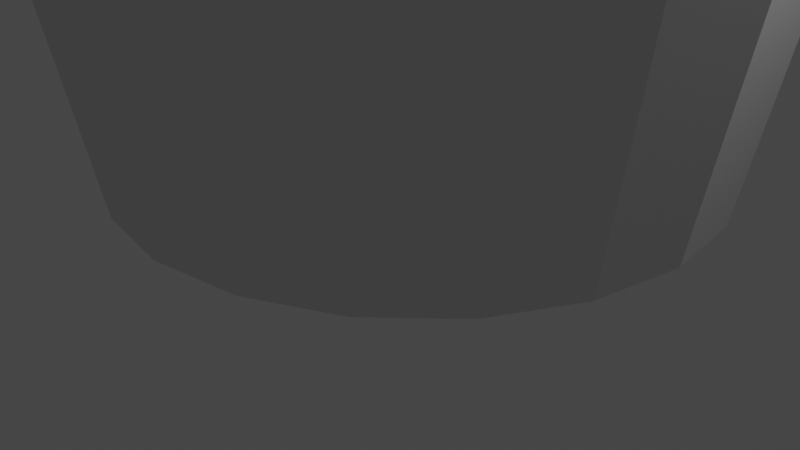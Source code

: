 # Source: 2._Basic_Modelling_-_12._The_Knife_Tool.blend  (saved by Blender 3.0.42; exported with 4.5.12 LTS)
import bpy
from mathutils import Matrix  # noqa: F401  (used for matrix-valued properties, if any)

bpy.ops.wm.read_factory_settings(use_empty=True)
scene = bpy.context.scene
scene.name = 'Scene'

# ---- collections
col_collection = bpy.data.collections.new('Collection'); scene.collection.children.link(col_collection)

# ---- world
world_world = bpy.data.worlds.new('World'); scene.world = world_world
world_world.use_nodes = True; world_world.node_tree.nodes.clear()
_N = world_world.node_tree.nodes; _L = world_world.node_tree.links
n0 = _N.new('ShaderNodeOutputWorld'); n0.name = 'World Output'; n0.location = (300, 300)
n1 = _N.new('ShaderNodeBackground'); n1.name = 'Background'; n1.location = (10, 300)
n1.inputs[0].default_value = (0.05088, 0.05088, 0.05088, 1.0)
_L.new(n1.outputs[0], n0.inputs[0])
n0.is_active_output = True
world_world.color = (0.05088, 0.05088, 0.05088)
world_world.use_sun_shadow = False
world_world.sun_shadow_jitter_overblur = 0.0

# ---- cameras
cam_camera = bpy.data.cameras.new('Camera')
cam_camera.clip_end = 100.0
cam_camera.ortho_scale = 7.314

# ---- lights
light_light = bpy.data.lights.new('Light', 'POINT')
light_light.transmission_factor = 0.0
light_light.energy = 1000.0
light_light.shadow_soft_size = 0.1
light_light.shadow_maximum_resolution = 0.006
light_light.use_absolute_resolution = True

# ---- meshes
me_cube = bpy.data.meshes.new('Cube')
me_cube.from_pydata([(-0.9974, -0.5635, -1.179), (-0.952, -1.0, 0.4903), (-0.9974, 0.5565, -1.075), (-0.952, 1.0, 0.4903), (0.9458, -0.7175, -1.161), (1.0, -0.886, 0.5877), (1.003, 0.5565, -1.053), (1.0, 0.955, 0.2641), (-1.148, 0.0, 2.215), (1.054, 0.0, 2.215), (0.3359, 0.7049, -0.9989), (-0.3376, 0.4864, -1.003), (-0.3601, 0.977, 0.2575), (0.3518, 1.005, 0.1995), (-0.3418, -0.5519, -1.059), (0.3291, -0.6336, -1.072), (0.3333, -1.0, 0.2003), (-0.3333, -1.0, 0.2003), (-0.3333, 0.0, 1.925), (0.3333, 0.0, 1.925), (-0.9065, -0.6312, -0.5399), (-0.935, -0.7836, -0.05089), (-0.9457, 0.7816, -0.08156), (-0.9263, 0.5834, -0.4849), (0.9263, 0.7044, -0.02477), (0.9263, 0.5834, -0.4849), (0.9263, -0.7044, -0.02477), (0.9303, -0.5875, -0.5028), (-0.3634, 0.8458, -0.21), (-0.3525, 0.6974, -0.5514), (0.3162, 0.8014, -0.2375), (0.3512, 0.7752, -0.5249), (0.3333, -0.7605, -0.1998), (0.3265, -0.6999, -0.6036), (-0.3333, -0.7605, -0.1998), (-0.3333, -0.6298, -0.5999), (1.014, -0.238, 1.038), (1.011, -0.1125, 0.9322), (1.011, 0.07487, 0.8995), (1.014, 0.2017, 0.9864), (1.02, 0.2336, 1.175), (1.023, 0.1067, 1.303), (1.023, -0.09094, 1.336), (1.02, -0.2291, 1.235), (0.9263, 0.5049, -0.0275), (0.9263, 0.2031, -0.02477), (0.9267, 0.455, -0.4869), (0.9277, 0.1704, -0.4912), (0.9378, 0.4872, 0.116), (0.9549, 0.3549, 0.1905), (0.9373, 0.225, 0.1227), (0.9263, -0.004268, -0.02477), (0.9263, -0.4465, -0.02477), (0.9611, -0.3739, -1.132), (0.9796, 0.04139, -1.097), (0.9282, 0.0243, -0.4934), (0.9297, -0.409, -0.5), (0.9794, 0.04132, -1.095), (1.0, 0.3032, 0.3787), (1.0, 0.1538, 0.4049), (1.0, -0.0562, 0.4418), (0.9796, 0.04085, -1.097), (-0.9851, 0.0559, 0.7818), (-0.9896, -0.112, 0.8211), (-1.006, -0.2342, 0.9616), (-1.024, -0.2401, 1.119), (-1.038, -0.1038, 1.243), (-1.041, 0.07345, 1.271), (-1.027, 0.251, 1.146), (-1.005, 0.2829, 0.9605), (-0.9906, 0.197, 0.8296), (-0.9372, -0.4819, -0.05419), (-0.9399, -0.06342, -0.065), (-0.9104, -0.4431, -0.5201), (-0.9159, -0.05253, -0.5137), (-0.9394, -0.4497, 0.12), (-0.9433, -0.2995, 0.1914), (-0.9409, -0.1267, 0.1087)], [], [(26, 5, 16, 32), (21, 1, 3, 22, 72, 77, 76, 75, 71), (30, 13, 7, 24), (24, 7, 48, 44), (10, 6, 54, 61, 53, 4, 15), (3, 69, 68, 67, 66, 65, 1, 8), (16, 5, 9, 19), (12, 3, 8, 18), (5, 36, 43, 42, 9), (28, 12, 13, 30), (32, 16, 17, 34), (7, 13, 19, 9), (13, 12, 18, 19), (1, 17, 18, 8), (17, 16, 19, 18), (2, 11, 14, 0), (11, 10, 15, 14), (22, 3, 12, 28), (34, 17, 1, 21), (14, 35, 20, 0), (35, 34, 21, 20), (2, 23, 29, 11), (23, 22, 28, 29), (15, 33, 35, 14), (33, 32, 34, 35), (11, 29, 31, 10), (29, 28, 30, 31), (6, 25, 46), (25, 24, 44, 46), (10, 31, 25, 6), (31, 30, 24, 25), (0, 20, 73, 74, 23, 2), (20, 21, 71, 73), (4, 27, 33, 15), (27, 26, 32, 33), (7, 40, 39, 58), (37, 38, 39, 40, 41, 42, 43, 36), (44, 48, 49, 50, 45), (46, 44, 45, 47), (47, 45, 51, 55), (55, 51, 52, 56), (56, 52, 26, 27), (54, 57, 55, 56, 53, 61), (53, 56, 27, 4), (58, 39, 38, 59), (59, 38, 37, 60), (60, 37, 36, 5), (9, 42, 41), (41, 40, 7, 9), (48, 7, 58, 49), (49, 58, 59, 50), (50, 59, 60, 51, 45), (51, 60, 5, 52), (52, 5, 26), (46, 47, 57, 54, 6), (57, 47, 55), (1, 65, 64, 63, 62, 70, 69, 3), (70, 62, 63, 64, 65, 66, 67, 68, 69), (71, 75, 76, 77, 72), (73, 71, 72, 74), (74, 72, 22, 23)])
_uv = me_cube.uv_layers.new(name='UVMap')
_uv.uv.foreach_set('vector', [0.5417, 0.75, 0.625, 0.75, 0.625, 0.8333, 0.5417, 0.8333, 0.5417, 0.0, 0.625, 0.0, 0.625, 0.25, 0.5417, 0.25, 0.5417, 0.115, 0.5689, 0.1038, 0.583, 0.07876, 0.5637, 0.05561, 0.5417, 0.0509, 0.5417, 0.4167, 0.625, 0.4167, 0.625, 0.5, 0.5417, 0.5, 0.5417, 0.5, 0.625, 0.5, 0.5626, 0.5496, 0.5417, 0.5382, 0.2917, 0.5, 0.375, 0.5, 0.375, 0.6011, 0.375, 0.6012, 0.375, 0.6826, 0.375, 0.75, 0.2917, 0.75, 0.625, 0.25, 0.625, 0.1944, 0.625, 0.2039, 0.625, 0.1908, 0.625, 0.1666, 0.625, 0.1406, 0.625, 0.0, 0.625, 0.25, 0.625, 0.8333, 0.625, 0.75, 0.625, 0.75, 0.625, 0.8333, 0.625, 0.3333, 0.625, 0.25, 0.625, 0.25, 0.625, 0.3333, 0.625, 0.75, 0.625, 0.6858, 0.625, 0.698, 0.625, 0.6877, 0.625, 0.75, 0.5417, 0.3333, 0.625, 0.3333, 0.625, 0.4167, 0.5417, 0.4167, 0.5417, 0.8333, 0.625, 0.8333, 0.625, 0.9167, 0.5417, 0.9167, 0.625, 0.5, 0.625, 0.4167, 0.625, 0.4167, 0.625, 0.5, 0.625, 0.4167, 0.625, 0.3333, 0.625, 0.3333, 0.625, 0.4167, 0.625, 1.0, 0.625, 0.9167, 0.625, 0.9167, 0.625, 1.0, 0.625, 0.9167, 0.625, 0.8333, 0.625, 0.8333, 0.625, 0.9167, 0.125, 0.5, 0.2083, 0.5, 0.2083, 0.75, 0.125, 0.75, 0.2083, 0.5, 0.2917, 0.5, 0.2917, 0.75, 0.2083, 0.75, 0.5417, 0.25, 0.625, 0.25, 0.625, 0.3333, 0.5417, 0.3333, 0.5417, 0.9167, 0.625, 0.9167, 0.625, 1.0, 0.5417, 1.0, 0.375, 0.9167, 0.4583, 0.9167, 0.4583, 1.0, 0.375, 1.0, 0.4583, 0.9167, 0.5417, 0.9167, 0.5417, 1.0, 0.4583, 1.0, 0.375, 0.25, 0.4583, 0.25, 0.4583, 0.3333, 0.375, 0.3333, 0.4583, 0.25, 0.5417, 0.25, 0.5417, 0.3333, 0.4583, 0.3333, 0.375, 0.8333, 0.4583, 0.8333, 0.4583, 0.9167, 0.375, 0.9167, 0.4583, 0.8333, 0.5417, 0.8333, 0.5417, 0.9167, 0.4583, 0.9167, 0.375, 0.3333, 0.4583, 0.3333, 0.4583, 0.4167, 0.375, 0.4167, 0.4583, 0.3333, 0.5417, 0.3333, 0.5417, 0.4167, 0.4583, 0.4167, 0.375, 0.5, 0.4583, 0.5, 0.4583, 0.5274, 0.4583, 0.5, 0.5417, 0.5, 0.5417, 0.5382, 0.4583, 0.5274, 0.375, 0.4167, 0.4583, 0.4167, 0.4583, 0.5, 0.375, 0.5, 0.4583, 0.4167, 0.5417, 0.4167, 0.5417, 0.5, 0.4583, 0.5, 0.375, 0.0, 0.4583, 0.0, 0.4583, 0.04927, 0.4583, 0.1191, 0.4583, 0.25, 0.375, 0.25, 0.4583, 0.0, 0.5417, 0.0, 0.5417, 0.0509, 0.4583, 0.04927, 0.375, 0.75, 0.4583, 0.75, 0.4583, 0.8333, 0.375, 0.8333, 0.4583, 0.75, 0.5417, 0.75, 0.5417, 0.8333, 0.4583, 0.8333, 0.625, 0.5, 0.625, 0.6366, 0.625, 0.6278, 0.625, 0.5885, 0.625, 0.6631, 0.625, 0.6377, 0.625, 0.6278, 0.625, 0.6366, 0.625, 0.661, 0.625, 0.6877, 0.625, 0.698, 0.625, 0.6858, 0.5417, 0.5382, 0.5626, 0.5496, 0.5822, 0.5727, 0.5599, 0.59, 0.5417, 0.589, 0.4583, 0.5274, 0.5417, 0.5382, 0.5417, 0.589, 0.4583, 0.5882, 0.4583, 0.5882, 0.5417, 0.589, 0.5417, 0.6258, 0.4583, 0.6194, 0.4583, 0.6194, 0.5417, 0.6258, 0.5417, 0.7042, 0.4583, 0.7119, 0.4583, 0.7119, 0.5417, 0.7042, 0.5417, 0.75, 0.4583, 0.75, 0.375, 0.6011, 0.3753, 0.6011, 0.4583, 0.6194, 0.4583, 0.7119, 0.375, 0.6826, 0.375, 0.6012, 0.375, 0.6826, 0.4583, 0.7119, 0.4583, 0.75, 0.375, 0.75, 0.625, 0.5885, 0.625, 0.6278, 0.625, 0.6377, 0.625, 0.6088, 0.625, 0.6088, 0.625, 0.6377, 0.625, 0.6631, 0.625, 0.6373, 0.625, 0.6373, 0.625, 0.6631, 0.625, 0.6858, 0.625, 0.75, 0.625, 0.75, 0.625, 0.6877, 0.625, 0.661, 0.625, 0.661, 0.625, 0.6366, 0.625, 0.5, 0.625, 0.75, 0.5626, 0.5496, 0.625, 0.5, 0.625, 0.5885, 0.5822, 0.5727, 0.5822, 0.5727, 0.625, 0.5885, 0.625, 0.6088, 0.5599, 0.59, 0.5599, 0.59, 0.625, 0.6088, 0.625, 0.6373, 0.5417, 0.6258, 0.5417, 0.589, 0.5417, 0.6258, 0.625, 0.6373, 0.625, 0.75, 0.5417, 0.7042, 0.5417, 0.7042, 0.625, 0.75, 0.5417, 0.75, 0.4583, 0.5274, 0.4583, 0.5882, 0.3753, 0.6011, 0.375, 0.6011, 0.375, 0.5, 0.3753, 0.6011, 0.4583, 0.5882, 0.4583, 0.6194, 0.625, 0.0, 0.625, 0.1406, 0.625, 0.1299, 0.625, 0.135, 0.625, 0.1531, 0.625, 0.1742, 0.625, 0.1944, 0.625, 0.25, 0.625, 0.1742, 0.625, 0.1531, 0.625, 0.135, 0.625, 0.1299, 0.625, 0.1406, 0.625, 0.1666, 0.625, 0.1908, 0.625, 0.2039, 0.625, 0.1944, 0.5417, 0.0509, 0.5637, 0.05561, 0.583, 0.07876, 0.5689, 0.1038, 0.5417, 0.115, 0.4583, 0.04927, 0.5417, 0.0509, 0.5417, 0.115, 0.4583, 0.1191, 0.4583, 0.1191, 0.5417, 0.115, 0.5417, 0.25, 0.4583, 0.25])
me_cube.use_remesh_fix_poles = True
me_cube.use_remesh_preserve_attributes = False
me_cube.update()
me_cylinder = bpy.data.meshes.new('Cylinder')
me_cylinder.from_pydata([(-4.47e-09, 0.8, -1.0), (0.0, 1.0, 1.0), (0.2472, 0.7608, -1.0), (0.309, 0.9511, 1.0), (0.4702, 0.6472, -1.0), (0.5878, 0.809, 1.0), (0.6472, 0.4702, -1.0), (0.809, 0.5878, 1.0), (0.7608, 0.2472, -1.0), (0.9511, 0.309, 1.0), (0.8, -2.901e-08, -1.0), (1.0, -4.371e-08, 1.0), (0.7608, -0.2472, -1.0), (0.9511, -0.309, 1.0), (0.6472, -0.4702, -1.0), (0.809, -0.5878, 1.0), (0.4702, -0.6472, -1.0), (0.5878, -0.809, 1.0), (0.2472, -0.7608, -1.0), (0.309, -0.9511, 1.0), (-7.441e-08, -0.8, -1.0), (-8.742e-08, -1.0, 1.0), (-0.2472, -0.7608, -1.0), (-0.309, -0.9511, 1.0), (-0.4702, -0.6472, -1.0), (-0.5878, -0.809, 1.0), (-0.6472, -0.4702, -1.0), (-0.809, -0.5878, 1.0), (-0.7608, -0.2472, -1.0), (-0.9511, -0.309, 1.0), (-0.8, 1.55e-08, -1.0), (-1.0, 1.192e-08, 1.0), (-0.7608, 0.2472, -1.0), (-0.9511, 0.309, 1.0), (-0.6472, 0.4702, -1.0), (-0.809, 0.5878, 1.0), (-0.4702, 0.6472, -1.0), (-0.5878, 0.809, 1.0), (-0.2472, 0.7608, -1.0), (-0.309, 0.9511, 1.0), (0.309, 0.9511, 1.0), (0.0, 1.0, 1.0), (0.5878, 0.809, 1.0), (0.809, 0.5878, 1.0), (0.9511, 0.309, 1.0), (1.0, -4.371e-08, 1.0), (0.9511, -0.309, 1.0), (0.809, -0.5878, 1.0), (0.5878, -0.809, 1.0), (0.309, -0.9511, 1.0), (-8.742e-08, -1.0, 1.0), (-0.309, -0.9511, 1.0), (-0.5878, -0.809, 1.0), (-0.809, -0.5878, 1.0), (-0.9511, -0.309, 1.0), (-1.0, 1.192e-08, 1.0), (-0.9511, 0.309, 1.0), (-0.809, 0.5878, 1.0), (-0.5878, 0.809, 1.0), (-0.309, 0.9511, 1.0), (0.309, 0.9511, 1.0), (0.0, 1.0, 1.0), (0.5878, 0.809, 1.0), (0.809, 0.5878, 1.0), (0.9511, 0.309, 1.0), (1.0, -4.371e-08, 1.0), (0.9511, -0.309, 1.0), (0.809, -0.5878, 1.0), (0.5878, -0.809, 1.0), (0.309, -0.9511, 1.0), (-8.742e-08, -1.0, 1.0), (-0.309, -0.9511, 1.0), (-0.5878, -0.809, 1.0), (-0.809, -0.5878, 1.0), (-0.9511, -0.309, 1.0), (-1.0, 1.192e-08, 1.0), (-0.9511, 0.309, 1.0), (-0.809, 0.5878, 1.0), (-0.5878, 0.809, 1.0), (-0.309, 0.9511, 1.0), (0.2461, 0.7575, 1.212), (-5.136e-09, 0.7964, 1.212), (0.4681, 0.6443, 1.212), (0.6443, 0.4681, 1.212), (0.7575, 0.2461, 1.212), (0.7964, -2.875e-08, 1.212), (0.7575, -0.2461, 1.212), (0.6443, -0.4681, 1.212), (0.4681, -0.6443, 1.212), (0.2461, -0.7575, 1.212), (-7.476e-08, -0.7964, 1.212), (-0.2461, -0.7575, 1.212), (-0.4681, -0.6443, 1.212), (-0.6443, -0.4681, 1.212), (-0.7575, -0.2461, 1.212), (-0.7964, 1.556e-08, 1.212), (-0.7575, 0.2461, 1.212), (-0.6443, 0.4681, 1.212), (-0.4681, 0.6443, 1.212), (-0.2461, 0.7575, 1.212), (0.1443, 0.4441, 1.42), (1.408e-09, 0.4669, 1.42), (0.2745, 0.3778, 1.42), (0.3778, 0.2745, 1.42), (0.4441, 0.1443, 1.42), (0.4669, -4.524e-09, 1.42), (0.4441, -0.1443, 1.42), (0.3778, -0.2745, 1.42), (0.2745, -0.3778, 1.42), (0.1443, -0.4441, 1.42), (-3.941e-08, -0.4669, 1.42), (-0.1443, -0.4441, 1.42), (-0.2745, -0.3778, 1.42), (-0.3778, -0.2745, 1.42), (-0.4441, -0.1443, 1.42), (-0.4669, 2.145e-08, 1.42), (-0.4441, 0.1443, 1.42), (-0.3778, 0.2745, 1.42), (-0.2745, 0.3778, 1.42), (-0.1443, 0.4441, 1.42)], [], [(0, 1, 3, 2), (2, 3, 5, 4), (4, 5, 7, 6), (6, 7, 9, 8), (8, 9, 11, 10), (10, 11, 13, 12), (12, 13, 15, 14), (14, 15, 17, 16), (16, 17, 19, 18), (18, 19, 21, 20), (20, 21, 23, 22), (22, 23, 25, 24), (24, 25, 27, 26), (26, 27, 29, 28), (28, 29, 31, 30), (30, 31, 33, 32), (32, 33, 35, 34), (34, 35, 37, 36), (13, 11, 45, 46), (36, 37, 39, 38), (38, 39, 1, 0), (0, 2, 4, 6, 8, 10, 12, 14, 16, 18, 20, 22, 24, 26, 28, 30, 32, 34, 36, 38), (57, 56, 76, 77), (23, 21, 50, 51), (33, 31, 55, 56), (9, 7, 43, 44), (19, 17, 48, 49), (29, 27, 53, 54), (39, 37, 58, 59), (5, 3, 40, 42), (15, 13, 46, 47), (25, 23, 51, 52), (35, 33, 56, 57), (11, 9, 44, 45), (21, 19, 49, 50), (31, 29, 54, 55), (1, 39, 59, 41), (7, 5, 42, 43), (17, 15, 47, 48), (3, 1, 41, 40), (27, 25, 52, 53), (37, 35, 57, 58), (74, 73, 93, 94), (50, 49, 69, 70), (43, 42, 62, 63), (58, 57, 77, 78), (51, 50, 70, 71), (44, 43, 63, 64), (59, 58, 78, 79), (52, 51, 71, 72), (45, 44, 64, 65), (41, 59, 79, 61), (53, 52, 72, 73), (46, 45, 65, 66), (54, 53, 73, 74), (47, 46, 66, 67), (55, 54, 74, 75), (48, 47, 67, 68), (40, 41, 61, 60), (56, 55, 75, 76), (49, 48, 68, 69), (42, 40, 60, 62), (91, 90, 110, 111), (67, 66, 86, 87), (75, 74, 94, 95), (68, 67, 87, 88), (60, 61, 81, 80), (76, 75, 95, 96), (69, 68, 88, 89), (62, 60, 80, 82), (77, 76, 96, 97), (70, 69, 89, 90), (63, 62, 82, 83), (78, 77, 97, 98), (71, 70, 90, 91), (64, 63, 83, 84), (79, 78, 98, 99), (72, 71, 91, 92), (65, 64, 84, 85), (61, 79, 99, 81), (73, 72, 92, 93), (66, 65, 85, 86), (100, 101, 119, 118, 117, 116, 115, 114, 113, 112, 111, 110, 109, 108, 107, 106, 105, 104, 103, 102), (84, 83, 103, 104), (99, 98, 118, 119), (92, 91, 111, 112), (85, 84, 104, 105), (81, 99, 119, 101), (93, 92, 112, 113), (86, 85, 105, 106), (94, 93, 113, 114), (87, 86, 106, 107), (95, 94, 114, 115), (88, 87, 107, 108), (80, 81, 101, 100), (96, 95, 115, 116), (89, 88, 108, 109), (82, 80, 100, 102), (97, 96, 116, 117), (90, 89, 109, 110), (83, 82, 102, 103), (98, 97, 117, 118)])
_uv = me_cylinder.uv_layers.new(name='UVMap')
_uv.uv.foreach_set('vector', [1.0, 0.5, 1.0, 1.0, 0.95, 1.0, 0.95, 0.5, 0.95, 0.5, 0.95, 1.0, 0.9, 1.0, 0.9, 0.5, 0.9, 0.5, 0.9, 1.0, 0.85, 1.0, 0.85, 0.5, 0.85, 0.5, 0.85, 1.0, 0.8, 1.0, 0.8, 0.5, 0.8, 0.5, 0.8, 1.0, 0.75, 1.0, 0.75, 0.5, 0.75, 0.5, 0.75, 1.0, 0.7, 1.0, 0.7, 0.5, 0.7, 0.5, 0.7, 1.0, 0.65, 1.0, 0.65, 0.5, 0.65, 0.5, 0.65, 1.0, 0.6, 1.0, 0.6, 0.5, 0.6, 0.5, 0.6, 1.0, 0.55, 1.0, 0.55, 0.5, 0.55, 0.5, 0.55, 1.0, 0.5, 1.0, 0.5, 0.5, 0.5, 0.5, 0.5, 1.0, 0.45, 1.0, 0.45, 0.5, 0.45, 0.5, 0.45, 1.0, 0.4, 1.0, 0.4, 0.5, 0.4, 0.5, 0.4, 1.0, 0.35, 1.0, 0.35, 0.5, 0.35, 0.5, 0.35, 1.0, 0.3, 1.0, 0.3, 0.5, 0.3, 0.5, 0.3, 1.0, 0.25, 1.0, 0.25, 0.5, 0.25, 0.5, 0.25, 1.0, 0.2, 1.0, 0.2, 0.5, 0.2, 0.5, 0.2, 1.0, 0.15, 1.0, 0.15, 0.5, 0.15, 0.5, 0.15, 1.0, 0.1, 1.0, 0.1, 0.5, 0.7, 1.0, 0.75, 1.0, 0.75, 1.0, 0.7, 1.0, 0.1, 0.5, 0.1, 1.0, 0.05, 1.0, 0.05, 0.5, 0.05, 0.5, 0.05, 1.0, -1.565e-07, 1.0, -1.565e-07, 0.5, 0.75, 0.49, 0.8242, 0.4783, 0.8911, 0.4442, 0.9442, 0.3911, 0.9783, 0.3242, 0.99, 0.25, 0.9783, 0.1758, 0.9442, 0.1089, 0.8911, 0.05584, 0.8242, 0.02175, 0.75, 0.01, 0.6758, 0.02175, 0.6089, 0.05584, 0.5558, 0.1089, 0.5217, 0.1758, 0.51, 0.25, 0.5217, 0.3242, 0.5558, 0.3911, 0.6089, 0.4442, 0.6758, 0.4783, 0.15, 1.0, 0.2, 1.0, 0.2, 1.0, 0.15, 1.0, 0.45, 1.0, 0.5, 1.0, 0.5, 1.0, 0.45, 1.0, 0.2, 1.0, 0.25, 1.0, 0.25, 1.0, 0.2, 1.0, 0.8, 1.0, 0.85, 1.0, 0.85, 1.0, 0.8, 1.0, 0.55, 1.0, 0.6, 1.0, 0.6, 1.0, 0.55, 1.0, 0.3, 1.0, 0.35, 1.0, 0.35, 1.0, 0.3, 1.0, 0.05, 1.0, 0.1, 1.0, 0.1, 1.0, 0.05, 1.0, 0.9, 1.0, 0.95, 1.0, 0.95, 1.0, 0.9, 1.0, 0.65, 1.0, 0.7, 1.0, 0.7, 1.0, 0.65, 1.0, 0.4, 1.0, 0.45, 1.0, 0.45, 1.0, 0.4, 1.0, 0.15, 1.0, 0.2, 1.0, 0.2, 1.0, 0.15, 1.0, 0.75, 1.0, 0.8, 1.0, 0.8, 1.0, 0.75, 1.0, 0.5, 1.0, 0.55, 1.0, 0.55, 1.0, 0.5, 1.0, 0.25, 1.0, 0.3, 1.0, 0.3, 1.0, 0.25, 1.0, -1.565e-07, 1.0, 0.05, 1.0, 0.05, 1.0, -1.565e-07, 1.0, 0.85, 1.0, 0.9, 1.0, 0.9, 1.0, 0.85, 1.0, 0.6, 1.0, 0.65, 1.0, 0.65, 1.0, 0.6, 1.0, 0.95, 1.0, 1.0, 1.0, 1.0, 1.0, 0.95, 1.0, 0.35, 1.0, 0.4, 1.0, 0.4, 1.0, 0.35, 1.0, 0.1, 1.0, 0.15, 1.0, 0.15, 1.0, 0.1, 1.0, 0.3, 1.0, 0.35, 1.0, 0.35, 1.0, 0.3, 1.0, 0.5, 1.0, 0.55, 1.0, 0.55, 1.0, 0.5, 1.0, 0.85, 1.0, 0.9, 1.0, 0.9, 1.0, 0.85, 1.0, 0.1, 1.0, 0.15, 1.0, 0.15, 1.0, 0.1, 1.0, 0.45, 1.0, 0.5, 1.0, 0.5, 1.0, 0.45, 1.0, 0.8, 1.0, 0.85, 1.0, 0.85, 1.0, 0.8, 1.0, 0.05, 1.0, 0.1, 1.0, 0.1, 1.0, 0.05, 1.0, 0.4, 1.0, 0.45, 1.0, 0.45, 1.0, 0.4, 1.0, 0.75, 1.0, 0.8, 1.0, 0.8, 1.0, 0.75, 1.0, -1.565e-07, 1.0, 0.05, 1.0, 0.05, 1.0, -1.565e-07, 1.0, 0.35, 1.0, 0.4, 1.0, 0.4, 1.0, 0.35, 1.0, 0.7, 1.0, 0.75, 1.0, 0.75, 1.0, 0.7, 1.0, 0.3, 1.0, 0.35, 1.0, 0.35, 1.0, 0.3, 1.0, 0.65, 1.0, 0.7, 1.0, 0.7, 1.0, 0.65, 1.0, 0.25, 1.0, 0.3, 1.0, 0.3, 1.0, 0.25, 1.0, 0.6, 1.0, 0.65, 1.0, 0.65, 1.0, 0.6, 1.0, 0.95, 1.0, 1.0, 1.0, 1.0, 1.0, 0.95, 1.0, 0.2, 1.0, 0.25, 1.0, 0.25, 1.0, 0.2, 1.0, 0.55, 1.0, 0.6, 1.0, 0.6, 1.0, 0.55, 1.0, 0.9, 1.0, 0.95, 1.0, 0.95, 1.0, 0.9, 1.0, 0.45, 1.0, 0.5, 1.0, 0.5, 1.0, 0.45, 1.0, 0.65, 1.0, 0.7, 1.0, 0.7, 1.0, 0.65, 1.0, 0.25, 1.0, 0.3, 1.0, 0.3, 1.0, 0.25, 1.0, 0.6, 1.0, 0.65, 1.0, 0.65, 1.0, 0.6, 1.0, 0.95, 1.0, 1.0, 1.0, 1.0, 1.0, 0.95, 1.0, 0.2, 1.0, 0.25, 1.0, 0.25, 1.0, 0.2, 1.0, 0.55, 1.0, 0.6, 1.0, 0.6, 1.0, 0.55, 1.0, 0.9, 1.0, 0.95, 1.0, 0.95, 1.0, 0.9, 1.0, 0.15, 1.0, 0.2, 1.0, 0.2, 1.0, 0.15, 1.0, 0.5, 1.0, 0.55, 1.0, 0.55, 1.0, 0.5, 1.0, 0.85, 1.0, 0.9, 1.0, 0.9, 1.0, 0.85, 1.0, 0.1, 1.0, 0.15, 1.0, 0.15, 1.0, 0.1, 1.0, 0.45, 1.0, 0.5, 1.0, 0.5, 1.0, 0.45, 1.0, 0.8, 1.0, 0.85, 1.0, 0.85, 1.0, 0.8, 1.0, 0.05, 1.0, 0.1, 1.0, 0.1, 1.0, 0.05, 1.0, 0.4, 1.0, 0.45, 1.0, 0.45, 1.0, 0.4, 1.0, 0.75, 1.0, 0.8, 1.0, 0.8, 1.0, 0.75, 1.0, -1.565e-07, 1.0, 0.05, 1.0, 0.05, 1.0, -1.565e-07, 1.0, 0.35, 1.0, 0.4, 1.0, 0.4, 1.0, 0.35, 1.0, 0.7, 1.0, 0.75, 1.0, 0.75, 1.0, 0.7, 1.0, 0.3242, 0.4783, 0.25, 0.49, 0.1758, 0.4783, 0.1089, 0.4442, 0.05584, 0.3911, 0.02175, 0.3242, 0.01, 0.25, 0.02175, 0.1758, 0.05584, 0.1089, 0.1089, 0.05584, 0.1758, 0.02175, 0.25, 0.01, 0.3242, 0.02175, 0.3911, 0.05584, 0.4442, 0.1089, 0.4783, 0.1758, 0.49, 0.25, 0.4783, 0.3242, 0.4442, 0.3911, 0.3911, 0.4442, 0.8, 1.0, 0.85, 1.0, 0.85, 1.0, 0.8, 1.0, 0.05, 1.0, 0.1, 1.0, 0.1, 1.0, 0.05, 1.0, 0.4, 1.0, 0.45, 1.0, 0.45, 1.0, 0.4, 1.0, 0.75, 1.0, 0.8, 1.0, 0.8, 1.0, 0.75, 1.0, -1.565e-07, 1.0, 0.05, 1.0, 0.05, 1.0, -1.565e-07, 1.0, 0.35, 1.0, 0.4, 1.0, 0.4, 1.0, 0.35, 1.0, 0.7, 1.0, 0.75, 1.0, 0.75, 1.0, 0.7, 1.0, 0.3, 1.0, 0.35, 1.0, 0.35, 1.0, 0.3, 1.0, 0.65, 1.0, 0.7, 1.0, 0.7, 1.0, 0.65, 1.0, 0.25, 1.0, 0.3, 1.0, 0.3, 1.0, 0.25, 1.0, 0.6, 1.0, 0.65, 1.0, 0.65, 1.0, 0.6, 1.0, 0.95, 1.0, 1.0, 1.0, 1.0, 1.0, 0.95, 1.0, 0.2, 1.0, 0.25, 1.0, 0.25, 1.0, 0.2, 1.0, 0.55, 1.0, 0.6, 1.0, 0.6, 1.0, 0.55, 1.0, 0.9, 1.0, 0.95, 1.0, 0.95, 1.0, 0.9, 1.0, 0.15, 1.0, 0.2, 1.0, 0.2, 1.0, 0.15, 1.0, 0.5, 1.0, 0.55, 1.0, 0.55, 1.0, 0.5, 1.0, 0.85, 1.0, 0.9, 1.0, 0.9, 1.0, 0.85, 1.0, 0.1, 1.0, 0.15, 1.0, 0.15, 1.0, 0.1, 1.0])
me_cylinder.use_remesh_fix_poles = True
me_cylinder.use_remesh_preserve_attributes = False
me_cylinder.update()
me_cylinder_002 = bpy.data.meshes.new('Cylinder.002')
me_cylinder_002.from_pydata([(0.0, 1.0, -1.0), (0.0, 1.0, 1.0), (0.309, 0.9511, -1.0), (0.309, 0.9511, 1.0), (0.5878, 0.809, -1.0), (0.5878, 0.809, 1.0), (0.809, 0.5878, -1.0), (0.809, 0.5878, 1.0), (0.9511, 0.309, -1.0), (0.9511, 0.309, 1.0), (1.0, -4.371e-08, -1.0), (1.0, -4.371e-08, 1.0), (0.9511, -0.309, -1.0), (0.9511, -0.309, 1.0), (0.809, -0.5878, -1.0), (0.809, -0.5878, 1.0), (0.5878, -0.809, -1.0), (0.5878, -0.809, 1.0), (0.309, -0.9511, -1.0), (0.309, -0.9511, 1.0), (-8.742e-08, -1.0, -1.0), (-8.742e-08, -1.0, 1.0), (-0.309, -0.9511, -1.0), (-0.309, -0.9511, 1.0), (-0.5878, -0.809, -1.0), (-0.5878, -0.809, 1.0), (-0.809, -0.5878, -1.0), (-0.809, -0.5878, 1.0), (-0.9511, -0.309, -1.0), (-0.9511, -0.309, 1.0), (-1.0, 1.192e-08, -1.0), (-1.0, 1.192e-08, 1.0), (-0.9511, 0.309, -1.0), (-0.9511, 0.309, 1.0), (-0.809, 0.5878, -1.0), (-0.809, 0.5878, 1.0), (-0.5878, 0.809, -1.0), (-0.5878, 0.809, 1.0), (-0.309, 0.9511, -1.0), (-0.309, 0.9511, 1.0)], [], [(0, 1, 3, 2), (2, 3, 5, 4), (4, 5, 7, 6), (6, 7, 9, 8), (8, 9, 11, 10), (10, 11, 13, 12), (12, 13, 15, 14), (14, 15, 17, 16), (16, 17, 19, 18), (18, 19, 21, 20), (20, 21, 23, 22), (22, 23, 25, 24), (24, 25, 27, 26), (26, 27, 29, 28), (28, 29, 31, 30), (30, 31, 33, 32), (32, 33, 35, 34), (34, 35, 37, 36), (3, 1, 39, 37, 35, 33, 31, 29, 27, 25, 23, 21, 19, 17, 15, 13, 11, 9, 7, 5), (36, 37, 39, 38), (38, 39, 1, 0), (0, 2, 4, 6, 8, 10, 12, 14, 16, 18, 20, 22, 24, 26, 28, 30, 32, 34, 36, 38)])
_uv = me_cylinder_002.uv_layers.new(name='UVMap')
_uv.uv.foreach_set('vector', [1.0, 0.5, 1.0, 1.0, 0.95, 1.0, 0.95, 0.5, 0.95, 0.5, 0.95, 1.0, 0.9, 1.0, 0.9, 0.5, 0.9, 0.5, 0.9, 1.0, 0.85, 1.0, 0.85, 0.5, 0.85, 0.5, 0.85, 1.0, 0.8, 1.0, 0.8, 0.5, 0.8, 0.5, 0.8, 1.0, 0.75, 1.0, 0.75, 0.5, 0.75, 0.5, 0.75, 1.0, 0.7, 1.0, 0.7, 0.5, 0.7, 0.5, 0.7, 1.0, 0.65, 1.0, 0.65, 0.5, 0.65, 0.5, 0.65, 1.0, 0.6, 1.0, 0.6, 0.5, 0.6, 0.5, 0.6, 1.0, 0.55, 1.0, 0.55, 0.5, 0.55, 0.5, 0.55, 1.0, 0.5, 1.0, 0.5, 0.5, 0.5, 0.5, 0.5, 1.0, 0.45, 1.0, 0.45, 0.5, 0.45, 0.5, 0.45, 1.0, 0.4, 1.0, 0.4, 0.5, 0.4, 0.5, 0.4, 1.0, 0.35, 1.0, 0.35, 0.5, 0.35, 0.5, 0.35, 1.0, 0.3, 1.0, 0.3, 0.5, 0.3, 0.5, 0.3, 1.0, 0.25, 1.0, 0.25, 0.5, 0.25, 0.5, 0.25, 1.0, 0.2, 1.0, 0.2, 0.5, 0.2, 0.5, 0.2, 1.0, 0.15, 1.0, 0.15, 0.5, 0.15, 0.5, 0.15, 1.0, 0.1, 1.0, 0.1, 0.5, 0.3242, 0.4783, 0.25, 0.49, 0.1758, 0.4783, 0.1089, 0.4442, 0.05584, 0.3911, 0.02175, 0.3242, 0.01, 0.25, 0.02175, 0.1758, 0.05584, 0.1089, 0.1089, 0.05584, 0.1758, 0.02175, 0.25, 0.01, 0.3242, 0.02175, 0.3911, 0.05584, 0.4442, 0.1089, 0.4783, 0.1758, 0.49, 0.25, 0.4783, 0.3242, 0.4442, 0.3911, 0.3911, 0.4442, 0.1, 0.5, 0.1, 1.0, 0.05, 1.0, 0.05, 0.5, 0.05, 0.5, 0.05, 1.0, -1.565e-07, 1.0, -1.565e-07, 0.5, 0.75, 0.49, 0.8242, 0.4783, 0.8911, 0.4442, 0.9442, 0.3911, 0.9783, 0.3242, 0.99, 0.25, 0.9783, 0.1758, 0.9442, 0.1089, 0.8911, 0.05584, 0.8242, 0.02175, 0.75, 0.01, 0.6758, 0.02175, 0.6089, 0.05584, 0.5558, 0.1089, 0.5217, 0.1758, 0.51, 0.25, 0.5217, 0.3242, 0.5558, 0.3911, 0.6089, 0.4442, 0.6758, 0.4783])
me_cylinder_002.use_remesh_fix_poles = True
me_cylinder_002.use_remesh_preserve_attributes = False
me_cylinder_002.update()
me_cone = bpy.data.meshes.new('Cone')
me_cone.from_pydata([(0.0, 1.0, -1.0), (0.1951, 0.9808, -1.0), (0.3827, 0.9239, -1.0), (0.5556, 0.8315, -1.0), (0.7071, 0.7071, -1.0), (0.8315, 0.5556, -1.0), (0.9239, 0.3827, -1.0), (0.9808, 0.1951, -1.0), (1.0, -4.371e-08, -1.0), (0.9808, -0.1951, -1.0), (0.9239, -0.3827, -1.0), (0.8315, -0.5556, -1.0), (0.7071, -0.7071, -1.0), (0.5556, -0.8315, -1.0), (0.3827, -0.9239, -1.0), (0.1951, -0.9808, -1.0), (-8.742e-08, -1.0, -1.0), (-0.1951, -0.9808, -1.0), (-0.3827, -0.9239, -1.0), (-0.5556, -0.8315, -1.0), (-0.7071, -0.7071, -1.0), (-0.8315, -0.5556, -1.0), (-0.9239, -0.3827, -1.0), (-0.9808, -0.1951, -1.0), (-1.0, 1.192e-08, -1.0), (-0.9808, 0.1951, -1.0), (-0.9239, 0.3827, -1.0), (-0.8315, 0.5556, -1.0), (-0.7071, 0.7071, -1.0), (-0.5556, 0.8315, -1.0), (-0.3827, 0.9239, -1.0), (-0.1951, 0.9808, -1.0), (0.0, 0.0, 1.0)], [], [(0, 32, 1), (1, 32, 2), (2, 32, 3), (3, 32, 4), (4, 32, 5), (5, 32, 6), (6, 32, 7), (7, 32, 8), (8, 32, 9), (9, 32, 10), (10, 32, 11), (11, 32, 12), (12, 32, 13), (13, 32, 14), (14, 32, 15), (15, 32, 16), (16, 32, 17), (17, 32, 18), (18, 32, 19), (19, 32, 20), (20, 32, 21), (21, 32, 22), (22, 32, 23), (23, 32, 24), (24, 32, 25), (25, 32, 26), (26, 32, 27), (27, 32, 28), (28, 32, 29), (29, 32, 30), (0, 1, 2, 3, 4, 5, 6, 7, 8, 9, 10, 11, 12, 13, 14, 15, 16, 17, 18, 19, 20, 21, 22, 23, 24, 25, 26, 27, 28, 29, 30, 31), (30, 32, 31), (31, 32, 0)])
_uv = me_cone.uv_layers.new(name='UVMap')
_uv.uv.foreach_set('vector', [0.25, 0.49, 0.25, 0.25, 0.2968, 0.4854, 0.2968, 0.4854, 0.25, 0.25, 0.3418, 0.4717, 0.3418, 0.4717, 0.25, 0.25, 0.3833, 0.4496, 0.3833, 0.4496, 0.25, 0.25, 0.4197, 0.4197, 0.4197, 0.4197, 0.25, 0.25, 0.4496, 0.3833, 0.4496, 0.3833, 0.25, 0.25, 0.4717, 0.3418, 0.4717, 0.3418, 0.25, 0.25, 0.4854, 0.2968, 0.4854, 0.2968, 0.25, 0.25, 0.49, 0.25, 0.49, 0.25, 0.25, 0.25, 0.4854, 0.2032, 0.4854, 0.2032, 0.25, 0.25, 0.4717, 0.1582, 0.4717, 0.1582, 0.25, 0.25, 0.4496, 0.1167, 0.4496, 0.1167, 0.25, 0.25, 0.4197, 0.08029, 0.4197, 0.08029, 0.25, 0.25, 0.3833, 0.05045, 0.3833, 0.05045, 0.25, 0.25, 0.3418, 0.02827, 0.3418, 0.02827, 0.25, 0.25, 0.2968, 0.01461, 0.2968, 0.01461, 0.25, 0.25, 0.25, 0.01, 0.25, 0.01, 0.25, 0.25, 0.2032, 0.01461, 0.2032, 0.01461, 0.25, 0.25, 0.1582, 0.02827, 0.1582, 0.02827, 0.25, 0.25, 0.1167, 0.05045, 0.1167, 0.05045, 0.25, 0.25, 0.08029, 0.08029, 0.08029, 0.08029, 0.25, 0.25, 0.05045, 0.1167, 0.05045, 0.1167, 0.25, 0.25, 0.02827, 0.1582, 0.02827, 0.1582, 0.25, 0.25, 0.01461, 0.2032, 0.01461, 0.2032, 0.25, 0.25, 0.01, 0.25, 0.01, 0.25, 0.25, 0.25, 0.01461, 0.2968, 0.01461, 0.2968, 0.25, 0.25, 0.02827, 0.3418, 0.02827, 0.3418, 0.25, 0.25, 0.05045, 0.3833, 0.05045, 0.3833, 0.25, 0.25, 0.08029, 0.4197, 0.08029, 0.4197, 0.25, 0.25, 0.1167, 0.4496, 0.1167, 0.4496, 0.25, 0.25, 0.1582, 0.4717, 0.75, 0.49, 0.7968, 0.4854, 0.8418, 0.4717, 0.8833, 0.4496, 0.9197, 0.4197, 0.9496, 0.3833, 0.9717, 0.3418, 0.9854, 0.2968, 0.99, 0.25, 0.9854, 0.2032, 0.9717, 0.1582, 0.9496, 0.1167, 0.9197, 0.08029, 0.8833, 0.05045, 0.8418, 0.02827, 0.7968, 0.01461, 0.75, 0.01, 0.7032, 0.01461, 0.6582, 0.02827, 0.6167, 0.05045, 0.5803, 0.08029, 0.5504, 0.1167, 0.5283, 0.1582, 0.5146, 0.2032, 0.51, 0.25, 0.5146, 0.2968, 0.5283, 0.3418, 0.5504, 0.3833, 0.5803, 0.4197, 0.6167, 0.4496, 0.6582, 0.4717, 0.7032, 0.4854, 0.1582, 0.4717, 0.25, 0.25, 0.2032, 0.4854, 0.2032, 0.4854, 0.25, 0.25, 0.25, 0.49])
me_cone.use_remesh_fix_poles = True
me_cone.use_remesh_preserve_attributes = False
me_cone.update()
me_cylinder_003 = bpy.data.meshes.new('Cylinder.003')
me_cylinder_003.from_pydata([(0.0, 1.0, -1.0), (0.0, 1.0, 1.0), (0.309, 0.9511, -1.0), (0.309, 0.9511, 1.0), (0.5878, 0.809, -1.0), (0.5878, 0.809, 1.0), (0.809, 0.5878, -1.0), (0.809, 0.5878, 1.0), (0.9511, 0.309, -1.0), (0.9511, 0.309, 1.0), (1.0, -4.371e-08, -1.0), (1.0, -4.371e-08, 1.0), (0.9511, -0.309, -1.0), (0.9511, -0.309, 1.0), (0.809, -0.5878, -1.0), (0.809, -0.5878, 1.0), (0.5878, -0.809, -1.0), (0.5878, -0.809, 1.0), (0.309, -0.9511, -1.0), (0.309, -0.9511, 1.0), (-8.742e-08, -1.0, -1.0), (-8.742e-08, -1.0, 1.0), (-0.309, -0.9511, -1.0), (-0.309, -0.9511, 1.0), (-0.5878, -0.809, -1.0), (-0.5878, -0.809, 1.0), (-0.809, -0.5878, -1.0), (-0.809, -0.5878, 1.0), (-0.9511, -0.309, -1.0), (-0.9511, -0.309, 1.0), (-1.0, 1.192e-08, -1.0), (-1.0, 1.192e-08, 1.0), (-0.9511, 0.309, -1.0), (-0.9511, 0.309, 1.0), (-0.809, 0.5878, -1.0), (-0.809, 0.5878, 1.0), (-0.5878, 0.809, -1.0), (-0.5878, 0.809, 1.0), (-0.309, 0.9511, -1.0), (-0.309, 0.9511, 1.0)], [], [(0, 1, 3, 2), (2, 3, 5, 4), (4, 5, 7, 6), (6, 7, 9, 8), (8, 9, 11, 10), (10, 11, 13, 12), (12, 13, 15, 14), (14, 15, 17, 16), (16, 17, 19, 18), (18, 19, 21, 20), (20, 21, 23, 22), (22, 23, 25, 24), (24, 25, 27, 26), (26, 27, 29, 28), (28, 29, 31, 30), (30, 31, 33, 32), (32, 33, 35, 34), (34, 35, 37, 36), (3, 1, 39, 37, 35, 33, 31, 29, 27, 25, 23, 21, 19, 17, 15, 13, 11, 9, 7, 5), (36, 37, 39, 38), (38, 39, 1, 0), (0, 2, 4, 6, 8, 10, 12, 14, 16, 18, 20, 22, 24, 26, 28, 30, 32, 34, 36, 38)])
_uv = me_cylinder_003.uv_layers.new(name='UVMap')
_uv.uv.foreach_set('vector', [1.0, 0.5, 1.0, 1.0, 0.95, 1.0, 0.95, 0.5, 0.95, 0.5, 0.95, 1.0, 0.9, 1.0, 0.9, 0.5, 0.9, 0.5, 0.9, 1.0, 0.85, 1.0, 0.85, 0.5, 0.85, 0.5, 0.85, 1.0, 0.8, 1.0, 0.8, 0.5, 0.8, 0.5, 0.8, 1.0, 0.75, 1.0, 0.75, 0.5, 0.75, 0.5, 0.75, 1.0, 0.7, 1.0, 0.7, 0.5, 0.7, 0.5, 0.7, 1.0, 0.65, 1.0, 0.65, 0.5, 0.65, 0.5, 0.65, 1.0, 0.6, 1.0, 0.6, 0.5, 0.6, 0.5, 0.6, 1.0, 0.55, 1.0, 0.55, 0.5, 0.55, 0.5, 0.55, 1.0, 0.5, 1.0, 0.5, 0.5, 0.5, 0.5, 0.5, 1.0, 0.45, 1.0, 0.45, 0.5, 0.45, 0.5, 0.45, 1.0, 0.4, 1.0, 0.4, 0.5, 0.4, 0.5, 0.4, 1.0, 0.35, 1.0, 0.35, 0.5, 0.35, 0.5, 0.35, 1.0, 0.3, 1.0, 0.3, 0.5, 0.3, 0.5, 0.3, 1.0, 0.25, 1.0, 0.25, 0.5, 0.25, 0.5, 0.25, 1.0, 0.2, 1.0, 0.2, 0.5, 0.2, 0.5, 0.2, 1.0, 0.15, 1.0, 0.15, 0.5, 0.15, 0.5, 0.15, 1.0, 0.1, 1.0, 0.1, 0.5, 0.3242, 0.4783, 0.25, 0.49, 0.1758, 0.4783, 0.1089, 0.4442, 0.05584, 0.3911, 0.02175, 0.3242, 0.01, 0.25, 0.02175, 0.1758, 0.05584, 0.1089, 0.1089, 0.05584, 0.1758, 0.02175, 0.25, 0.01, 0.3242, 0.02175, 0.3911, 0.05584, 0.4442, 0.1089, 0.4783, 0.1758, 0.49, 0.25, 0.4783, 0.3242, 0.4442, 0.3911, 0.3911, 0.4442, 0.1, 0.5, 0.1, 1.0, 0.05, 1.0, 0.05, 0.5, 0.05, 0.5, 0.05, 1.0, -1.565e-07, 1.0, -1.565e-07, 0.5, 0.75, 0.49, 0.8242, 0.4783, 0.8911, 0.4442, 0.9442, 0.3911, 0.9783, 0.3242, 0.99, 0.25, 0.9783, 0.1758, 0.9442, 0.1089, 0.8911, 0.05584, 0.8242, 0.02175, 0.75, 0.01, 0.6758, 0.02175, 0.6089, 0.05584, 0.5558, 0.1089, 0.5217, 0.1758, 0.51, 0.25, 0.5217, 0.3242, 0.5558, 0.3911, 0.6089, 0.4442, 0.6758, 0.4783])
me_cylinder_003.use_remesh_fix_poles = True
me_cylinder_003.use_remesh_preserve_attributes = False
me_cylinder_003.update()
me_icosphere = bpy.data.meshes.new('Icosphere')
me_icosphere.from_pydata([(0.0, 0.0, -1.0), (0.7236, -0.5257, -0.4472), (-0.2764, -0.8506, -0.4472), (-0.8944, 0.0, -0.4472), (-0.2764, 0.8506, -0.4472), (0.7236, 0.5257, -0.4472), (0.2764, -0.8506, 0.4472), (-0.7236, -0.5257, 0.4472), (-0.7236, 0.5257, 0.4472), (0.2764, 0.8506, 0.4472), (0.8944, 0.0, 0.4472), (0.0, 0.0, 1.0), (-0.1625, -0.5, -0.8507), (0.4253, -0.309, -0.8507), (0.2629, -0.809, -0.5257), (0.8506, 0.0, -0.5257), (0.4253, 0.309, -0.8507), (-0.5257, 0.0, -0.8507), (-0.6882, -0.5, -0.5257), (-0.1625, 0.5, -0.8507), (-0.6882, 0.5, -0.5257), (0.2629, 0.809, -0.5257), (0.9511, -0.309, 0.0), (0.9511, 0.309, 0.0), (0.0, -1.0, 0.0), (0.5878, -0.809, 0.0), (-0.9511, -0.309, 0.0), (-0.5878, -0.809, 0.0), (-0.5878, 0.809, 0.0), (-0.9511, 0.309, 0.0), (0.5878, 0.809, 0.0), (0.0, 1.0, 0.0), (0.6882, -0.5, 0.5257), (-0.2629, -0.809, 0.5257), (-0.8506, 0.0, 0.5257), (-0.2629, 0.809, 0.5257), (0.6882, 0.5, 0.5257), (0.1625, -0.5, 0.8507), (0.5257, 0.0, 0.8507), (-0.4253, -0.309, 0.8507), (-0.4253, 0.309, 0.8507), (0.1625, 0.5, 0.8507)], [], [(0, 13, 12), (1, 13, 15), (0, 12, 17), (0, 17, 19), (0, 19, 16), (1, 15, 22), (2, 14, 24), (3, 18, 26), (4, 20, 28), (5, 21, 30), (1, 22, 25), (2, 24, 27), (3, 26, 29), (4, 28, 31), (5, 30, 23), (6, 32, 37), (7, 33, 39), (8, 34, 40), (9, 35, 41), (10, 36, 38), (38, 41, 11), (38, 36, 41), (36, 9, 41), (41, 40, 11), (41, 35, 40), (35, 8, 40), (40, 39, 11), (40, 34, 39), (34, 7, 39), (39, 37, 11), (39, 33, 37), (33, 6, 37), (37, 38, 11), (37, 32, 38), (32, 10, 38), (23, 36, 10), (23, 30, 36), (30, 9, 36), (31, 35, 9), (31, 28, 35), (28, 8, 35), (29, 34, 8), (29, 26, 34), (26, 7, 34), (27, 33, 7), (27, 24, 33), (24, 6, 33), (25, 32, 6), (25, 22, 32), (22, 10, 32), (30, 31, 9), (30, 21, 31), (21, 4, 31), (28, 29, 8), (28, 20, 29), (20, 3, 29), (26, 27, 7), (26, 18, 27), (18, 2, 27), (24, 25, 6), (24, 14, 25), (14, 1, 25), (22, 23, 10), (22, 15, 23), (15, 5, 23), (16, 21, 5), (16, 19, 21), (19, 4, 21), (19, 20, 4), (19, 17, 20), (17, 3, 20), (17, 18, 3), (17, 12, 18), (12, 2, 18), (15, 16, 5), (15, 13, 16), (13, 0, 16), (12, 14, 2), (12, 13, 14), (13, 1, 14)])
_uv = me_icosphere.uv_layers.new(name='UVMap')
_uv.uv.foreach_set('vector', [0.1818, 0.0, 0.2273, 0.07873, 0.1364, 0.07873, 0.2727, 0.1575, 0.3182, 0.07873, 0.3636, 0.1575, 0.9091, 0.0, 0.9545, 0.07873, 0.8636, 0.07873, 0.7273, 0.0, 0.7727, 0.07873, 0.6818, 0.07873, 0.5455, 0.0, 0.5909, 0.07873, 0.5, 0.07873, 0.2727, 0.1575, 0.3636, 0.1575, 0.3182, 0.2362, 0.09091, 0.1575, 0.1818, 0.1575, 0.1364, 0.2362, 0.8182, 0.1575, 0.9091, 0.1575, 0.8636, 0.2362, 0.6364, 0.1575, 0.7273, 0.1575, 0.6818, 0.2362, 0.4545, 0.1575, 0.5455, 0.1575, 0.5, 0.2362, 0.2727, 0.1575, 0.3182, 0.2362, 0.2273, 0.2362, 0.09091, 0.1575, 0.1364, 0.2362, 0.04546, 0.2362, 0.8182, 0.1575, 0.8636, 0.2362, 0.7727, 0.2362, 0.6364, 0.1575, 0.6818, 0.2362, 0.5909, 0.2362, 0.4545, 0.1575, 0.5, 0.2362, 0.4091, 0.2362, 0.1818, 0.3149, 0.2727, 0.3149, 0.2273, 0.3937, 0.0, 0.3149, 0.09091, 0.3149, 0.04546, 0.3937, 0.7273, 0.3149, 0.8182, 0.3149, 0.7727, 0.3937, 0.5455, 0.3149, 0.6364, 0.3149, 0.5909, 0.3937, 0.3636, 0.3149, 0.4545, 0.3149, 0.4091, 0.3937, 0.4091, 0.3937, 0.5, 0.3937, 0.4545, 0.4724, 0.4091, 0.3937, 0.4545, 0.3149, 0.5, 0.3937, 0.4545, 0.3149, 0.5455, 0.3149, 0.5, 0.3937, 0.5909, 0.3937, 0.6818, 0.3937, 0.6364, 0.4724, 0.5909, 0.3937, 0.6364, 0.3149, 0.6818, 0.3937, 0.6364, 0.3149, 0.7273, 0.3149, 0.6818, 0.3937, 0.7727, 0.3937, 0.8636, 0.3937, 0.8182, 0.4724, 0.7727, 0.3937, 0.8182, 0.3149, 0.8636, 0.3937, 0.8182, 0.3149, 0.9091, 0.3149, 0.8636, 0.3937, 0.04546, 0.3937, 0.1364, 0.3937, 0.09091, 0.4724, 0.04546, 0.3937, 0.09091, 0.3149, 0.1364, 0.3937, 0.09091, 0.3149, 0.1818, 0.3149, 0.1364, 0.3937, 0.2273, 0.3937, 0.3182, 0.3937, 0.2727, 0.4724, 0.2273, 0.3937, 0.2727, 0.3149, 0.3182, 0.3937, 0.2727, 0.3149, 0.3636, 0.3149, 0.3182, 0.3937, 0.4091, 0.2362, 0.4545, 0.3149, 0.3636, 0.3149, 0.4091, 0.2362, 0.5, 0.2362, 0.4545, 0.3149, 0.5, 0.2362, 0.5455, 0.3149, 0.4545, 0.3149, 0.5909, 0.2362, 0.6364, 0.3149, 0.5455, 0.3149, 0.5909, 0.2362, 0.6818, 0.2362, 0.6364, 0.3149, 0.6818, 0.2362, 0.7273, 0.3149, 0.6364, 0.3149, 0.7727, 0.2362, 0.8182, 0.3149, 0.7273, 0.3149, 0.7727, 0.2362, 0.8636, 0.2362, 0.8182, 0.3149, 0.8636, 0.2362, 0.9091, 0.3149, 0.8182, 0.3149, 0.04546, 0.2362, 0.09091, 0.3149, 0.0, 0.3149, 0.04546, 0.2362, 0.1364, 0.2362, 0.09091, 0.3149, 0.1364, 0.2362, 0.1818, 0.3149, 0.09091, 0.3149, 0.2273, 0.2362, 0.2727, 0.3149, 0.1818, 0.3149, 0.2273, 0.2362, 0.3182, 0.2362, 0.2727, 0.3149, 0.3182, 0.2362, 0.3636, 0.3149, 0.2727, 0.3149, 0.5, 0.2362, 0.5909, 0.2362, 0.5455, 0.3149, 0.5, 0.2362, 0.5455, 0.1575, 0.5909, 0.2362, 0.5455, 0.1575, 0.6364, 0.1575, 0.5909, 0.2362, 0.6818, 0.2362, 0.7727, 0.2362, 0.7273, 0.3149, 0.6818, 0.2362, 0.7273, 0.1575, 0.7727, 0.2362, 0.7273, 0.1575, 0.8182, 0.1575, 0.7727, 0.2362, 0.8636, 0.2362, 0.9545, 0.2362, 0.9091, 0.3149, 0.8636, 0.2362, 0.9091, 0.1575, 0.9545, 0.2362, 0.9091, 0.1575, 1.0, 0.1575, 0.9545, 0.2362, 0.1364, 0.2362, 0.2273, 0.2362, 0.1818, 0.3149, 0.1364, 0.2362, 0.1818, 0.1575, 0.2273, 0.2362, 0.1818, 0.1575, 0.2727, 0.1575, 0.2273, 0.2362, 0.3182, 0.2362, 0.4091, 0.2362, 0.3636, 0.3149, 0.3182, 0.2362, 0.3636, 0.1575, 0.4091, 0.2362, 0.3636, 0.1575, 0.4545, 0.1575, 0.4091, 0.2362, 0.5, 0.07873, 0.5455, 0.1575, 0.4545, 0.1575, 0.5, 0.07873, 0.5909, 0.07873, 0.5455, 0.1575, 0.5909, 0.07873, 0.6364, 0.1575, 0.5455, 0.1575, 0.6818, 0.07873, 0.7273, 0.1575, 0.6364, 0.1575, 0.6818, 0.07873, 0.7727, 0.07873, 0.7273, 0.1575, 0.7727, 0.07873, 0.8182, 0.1575, 0.7273, 0.1575, 0.8636, 0.07873, 0.9091, 0.1575, 0.8182, 0.1575, 0.8636, 0.07873, 0.9545, 0.07873, 0.9091, 0.1575, 0.9545, 0.07873, 1.0, 0.1575, 0.9091, 0.1575, 0.3636, 0.1575, 0.4091, 0.07873, 0.4545, 0.1575, 0.3636, 0.1575, 0.3182, 0.07873, 0.4091, 0.07873, 0.3182, 0.07873, 0.3636, 0.0, 0.4091, 0.07873, 0.1364, 0.07873, 0.1818, 0.1575, 0.09091, 0.1575, 0.1364, 0.07873, 0.2273, 0.07873, 0.1818, 0.1575, 0.2273, 0.07873, 0.2727, 0.1575, 0.1818, 0.1575])
me_icosphere.use_remesh_fix_poles = True
me_icosphere.use_remesh_preserve_attributes = False
me_icosphere.update()
me_cube_008 = bpy.data.meshes.new('Cube.008')
me_cube_008.from_pydata([(-1.727, 1.397, 0.1202), (1.63, 1.391, 0.06831), (-1.961, 0.03791, 2.454), (1.807, 0.0778, 2.36), (-0.6457, 1.537, -0.1555), (0.3363, 1.537, -0.1555), (-0.5033, 0.07875, 2.064), (0.4733, 0.07876, 2.064), (-1.81, 1.117, 0.02166), (1.548, 1.119, -0.03984), (-1.982, -0.06847, 2.349), (1.82, -0.00908, 2.251), (-0.6578, 1.255, -0.2549), (0.3482, 1.255, -0.2548), (-0.5189, -0.09417, 1.965), (0.4889, -0.09417, 1.965), (1.784, 0.3856, 1.722), (1.738, 0.8044, 1.064), (-1.859, 0.2968, 1.848), (-1.718, 0.7694, 1.098), (0.5072, 0.8145, 0.6809), (0.5044, 0.4322, 1.346), (-0.473, 0.8145, 0.6809), (-0.474, 0.4322, 1.346), (1.798, 0.2705, 1.615), (1.766, 0.6152, 0.9706), (-1.863, 0.2299, 1.726), (-1.748, 0.6186, 0.9993), (0.5203, 0.6414, 0.5816), (0.5188, 0.2592, 1.247), (-0.4863, 0.6414, 0.5816), (-0.4884, 0.2592, 1.247), (-1.655, -1.387, 0.2775), (1.65, -1.378, 0.2256), (-1.965, -0.1139, 2.451), (1.807, -0.0778, 2.36), (-0.5733, -1.613, 0.00185), (0.4088, -1.613, 0.001832), (-0.5033, -0.07875, 2.064), (0.4733, -0.07876, 2.064), (-1.737, -0.9355, 0.179), (1.568, -0.9385, 0.1175), (-1.981, -0.001964, 2.351), (1.82, 0.00908, 2.251), (-0.5853, -1.159, -0.09755), (0.4207, -1.159, -0.09754), (-0.5189, 0.09417, 1.965), (0.4889, 0.09417, 1.965), (1.771, -0.3856, 1.722), (1.694, -0.7831, 1.185), (-1.875, -0.3498, 1.833), (-1.828, -0.7698, 1.201), (0.413, -0.8808, 0.9816), (0.5044, -0.4322, 1.346), (-0.5673, -0.8808, 0.9816), (-0.474, -0.4322, 1.346), (1.694, -0.2705, 1.615), (1.755, -0.6152, 0.9706), (-1.875, -0.2773, 1.714), (-1.748, -0.6186, 0.9993), (0.5203, -0.6414, 0.5816), (0.5188, -0.2592, 1.247), (-0.4863, -0.6414, 0.5816), (-0.4884, -0.2592, 1.247)], [], [(23, 18, 2, 6), (16, 21, 7, 3), (21, 23, 6, 7), (31, 14, 10, 26), (24, 11, 15, 29), (29, 15, 14, 31), (5, 1, 9, 13), (16, 3, 11, 24), (3, 7, 15, 11), (19, 0, 8, 27), (0, 4, 12, 8), (4, 5, 13, 12), (6, 2, 10, 14), (7, 6, 14, 15), (2, 18, 26, 10), (18, 19, 27, 26), (1, 17, 25, 9), (17, 16, 24, 25), (13, 28, 30, 12), (28, 29, 31, 30), (9, 25, 28, 13), (25, 24, 29, 28), (12, 30, 27, 8), (30, 31, 26, 27), (5, 4, 22, 20), (20, 22, 23, 21), (1, 5, 20, 17), (17, 20, 21, 16), (4, 0, 19, 22), (22, 19, 18, 23), (55, 38, 34, 50), (48, 35, 39, 53), (53, 39, 38, 55), (63, 58, 42, 46), (56, 61, 47, 43), (61, 63, 46, 47), (37, 45, 41, 33), (48, 56, 43, 35), (35, 43, 47, 39), (51, 59, 40, 32), (32, 40, 44, 36), (36, 44, 45, 37), (38, 46, 42, 34), (39, 47, 46, 38), (34, 42, 58, 50), (50, 58, 59, 51), (33, 41, 57, 49), (49, 57, 56, 48), (45, 44, 62, 60), (60, 62, 63, 61), (41, 45, 60, 57), (57, 60, 61, 56), (44, 40, 59, 62), (62, 59, 58, 63), (37, 52, 54, 36), (52, 53, 55, 54), (33, 49, 52, 37), (49, 48, 53, 52), (36, 54, 51, 32), (54, 55, 50, 51)])
_uv = me_cube_008.uv_layers.new(name='UVMap')
_uv.uv.foreach_set('vector', [0.625, 0.3333, 0.625, 0.25, 0.625, 0.25, 0.625, 0.3333, 0.625, 0.5, 0.625, 0.4167, 0.625, 0.4167, 0.625, 0.5, 0.625, 0.4167, 0.625, 0.3333, 0.625, 0.3333, 0.625, 0.4167, 0.625, 0.3333, 0.625, 0.3333, 0.625, 0.25, 0.625, 0.25, 0.625, 0.5, 0.625, 0.5, 0.625, 0.4167, 0.625, 0.4167, 0.625, 0.4167, 0.625, 0.4167, 0.625, 0.3333, 0.625, 0.3333, 0.625, 0.4167, 0.625, 0.5, 0.625, 0.5, 0.625, 0.4167, 0.625, 0.5, 0.625, 0.5, 0.625, 0.5, 0.625, 0.5, 0.625, 0.5, 0.625, 0.4167, 0.625, 0.4167, 0.625, 0.5, 0.625, 0.25, 0.625, 0.25, 0.625, 0.25, 0.625, 0.25, 0.625, 0.25, 0.625, 0.3333, 0.625, 0.3333, 0.625, 0.25, 0.625, 0.3333, 0.625, 0.4167, 0.625, 0.4167, 0.625, 0.3333, 0.625, 0.3333, 0.625, 0.25, 0.625, 0.25, 0.625, 0.3333, 0.625, 0.4167, 0.625, 0.3333, 0.625, 0.3333, 0.625, 0.4167, 0.625, 0.25, 0.625, 0.25, 0.625, 0.25, 0.625, 0.25, 0.625, 0.25, 0.625, 0.25, 0.625, 0.25, 0.625, 0.25, 0.625, 0.5, 0.625, 0.5, 0.625, 0.5, 0.625, 0.5, 0.625, 0.5, 0.625, 0.5, 0.625, 0.5, 0.625, 0.5, 0.625, 0.4167, 0.625, 0.4167, 0.625, 0.3333, 0.625, 0.3333, 0.625, 0.4167, 0.625, 0.4167, 0.625, 0.3333, 0.625, 0.3333, 0.625, 0.5, 0.625, 0.5, 0.625, 0.4167, 0.625, 0.4167, 0.625, 0.5, 0.625, 0.5, 0.625, 0.4167, 0.625, 0.4167, 0.625, 0.3333, 0.625, 0.3333, 0.625, 0.25, 0.625, 0.25, 0.625, 0.3333, 0.625, 0.3333, 0.625, 0.25, 0.625, 0.25, 0.625, 0.4167, 0.625, 0.3333, 0.625, 0.3333, 0.625, 0.4167, 0.625, 0.4167, 0.625, 0.3333, 0.625, 0.3333, 0.625, 0.4167, 0.625, 0.5, 0.625, 0.4167, 0.625, 0.4167, 0.625, 0.5, 0.625, 0.5, 0.625, 0.4167, 0.625, 0.4167, 0.625, 0.5, 0.625, 0.3333, 0.625, 0.25, 0.625, 0.25, 0.625, 0.3333, 0.625, 0.3333, 0.625, 0.25, 0.625, 0.25, 0.625, 0.3333, 0.625, 0.3333, 0.625, 0.3333, 0.625, 0.25, 0.625, 0.25, 0.625, 0.5, 0.625, 0.5, 0.625, 0.4167, 0.625, 0.4167, 0.625, 0.4167, 0.625, 0.4167, 0.625, 0.3333, 0.625, 0.3333, 0.625, 0.3333, 0.625, 0.25, 0.625, 0.25, 0.625, 0.3333, 0.625, 0.5, 0.625, 0.4167, 0.625, 0.4167, 0.625, 0.5, 0.625, 0.4167, 0.625, 0.3333, 0.625, 0.3333, 0.625, 0.4167, 0.625, 0.4167, 0.625, 0.4167, 0.625, 0.5, 0.625, 0.5, 0.625, 0.5, 0.625, 0.5, 0.625, 0.5, 0.625, 0.5, 0.625, 0.5, 0.625, 0.5, 0.625, 0.4167, 0.625, 0.4167, 0.625, 0.25, 0.625, 0.25, 0.625, 0.25, 0.625, 0.25, 0.625, 0.25, 0.625, 0.25, 0.625, 0.3333, 0.625, 0.3333, 0.625, 0.3333, 0.625, 0.3333, 0.625, 0.4167, 0.625, 0.4167, 0.625, 0.3333, 0.625, 0.3333, 0.625, 0.25, 0.625, 0.25, 0.625, 0.4167, 0.625, 0.4167, 0.625, 0.3333, 0.625, 0.3333, 0.625, 0.25, 0.625, 0.25, 0.625, 0.25, 0.625, 0.25, 0.625, 0.25, 0.625, 0.25, 0.625, 0.25, 0.625, 0.25, 0.625, 0.5, 0.625, 0.5, 0.625, 0.5, 0.625, 0.5, 0.625, 0.5, 0.625, 0.5, 0.625, 0.5, 0.625, 0.5, 0.625, 0.4167, 0.625, 0.3333, 0.625, 0.3333, 0.625, 0.4167, 0.625, 0.4167, 0.625, 0.3333, 0.625, 0.3333, 0.625, 0.4167, 0.625, 0.5, 0.625, 0.4167, 0.625, 0.4167, 0.625, 0.5, 0.625, 0.5, 0.625, 0.4167, 0.625, 0.4167, 0.625, 0.5, 0.625, 0.3333, 0.625, 0.25, 0.625, 0.25, 0.625, 0.3333, 0.625, 0.3333, 0.625, 0.25, 0.625, 0.25, 0.625, 0.3333, 0.625, 0.4167, 0.625, 0.4167, 0.625, 0.3333, 0.625, 0.3333, 0.625, 0.4167, 0.625, 0.4167, 0.625, 0.3333, 0.625, 0.3333, 0.625, 0.5, 0.625, 0.5, 0.625, 0.4167, 0.625, 0.4167, 0.625, 0.5, 0.625, 0.5, 0.625, 0.4167, 0.625, 0.4167, 0.625, 0.3333, 0.625, 0.3333, 0.625, 0.25, 0.625, 0.25, 0.625, 0.3333, 0.625, 0.3333, 0.625, 0.25, 0.625, 0.25])
me_cube_008.use_remesh_fix_poles = True
me_cube_008.use_remesh_preserve_attributes = False
me_cube_008.update()
me_cube_009 = bpy.data.meshes.new('Cube.009')
me_cube_009.from_pydata([(0.658, -0.56, -0.7519), (0.9721, -1.0, 0.4974), (1.0, 0.0, 2.215), (0.2081, -0.5157, -0.6855), (0.3333, -1.0, 0.2003), (-4.47e-08, 0.0, -0.7519), (0.3333, 0.0, 1.925), (0.8933, -5.96e-08, -0.02477), (0.1614, 0.0, -0.7519), (0.8898, -0.7044, -0.02477), (0.9738, 1.347e-05, 0.4974), (0.3341, -0.7593, -0.199), (0.658, 0.0, -0.7519), (0.1126, -0.4707, -0.6179), (0.02116, -0.9738, 0.2051), (0.00159, 0.0003592, 1.922), (0.06718, -0.6936, -0.1574), (0.9731, -0.3593, 0.4974), (0.979, 1.079e-05, 0.8384), (0.8915, -0.3645, -0.02477), (0.9756, -0.3196, 0.654), (0.9782, -0.1723, 0.8071)], [], [(9, 1, 4, 11), (7, 10, 17, 19), (8, 12, 0, 3), (4, 1, 2, 6), (1, 17, 20, 21, 18, 2), (14, 4, 6, 15), (5, 8, 3, 13), (12, 7, 19, 9, 0), (0, 9, 11, 3), (3, 11, 16, 13), (11, 4, 14, 16), (18, 21, 20, 17, 10), (19, 17, 1, 9)])
_uv = me_cube_009.uv_layers.new(name='UVMap')
_uv.uv.foreach_set('vector', [0.5417, 0.75, 0.625, 0.75, 0.625, 0.8333, 0.5417, 0.8333, 0.5417, 0.625, 0.625, 0.625, 0.625, 0.6699, 0.5417, 0.6897, 0.2917, 0.625, 0.375, 0.625, 0.375, 0.75, 0.2917, 0.75, 0.625, 0.8333, 0.625, 0.75, 0.625, 0.75, 0.625, 0.8333, 0.625, 0.75, 0.625, 0.6699, 0.625, 0.6764, 0.625, 0.6691, 0.625, 0.6498, 0.625, 0.75, 0.625, 0.875, 0.625, 0.8333, 0.625, 0.8333, 0.625, 0.875, 0.25, 0.625, 0.2917, 0.625, 0.2917, 0.75, 0.25, 0.75, 0.375, 0.625, 0.5417, 0.625, 0.5417, 0.6897, 0.5417, 0.75, 0.375, 0.75, 0.375, 0.75, 0.5417, 0.75, 0.5417, 0.8333, 0.375, 0.8333, 0.375, 0.8333, 0.5417, 0.8333, 0.5417, 0.875, 0.375, 0.875, 0.5417, 0.8333, 0.625, 0.8333, 0.625, 0.875, 0.5417, 0.875, 0.625, 0.6498, 0.625, 0.6691, 0.625, 0.6764, 0.625, 0.6699, 0.625, 0.625, 0.5417, 0.6897, 0.625, 0.6699, 0.625, 0.75, 0.5417, 0.75])
me_cube_009.use_remesh_fix_poles = True
me_cube_009.use_remesh_preserve_attributes = False
me_cube_009.update()
me_cube_010 = bpy.data.meshes.new('Cube.010')
me_cube_010.from_pydata([(0.8717, 0.6169, 0.2306), (0.9625, 0.04794, 1.215), (0.2421, 0.5932, 0.1007), (0.2433, 0.04796, 0.9992), (-0.002532, 0.5931, 0.1011), (-0.0009097, 0.04781, 0.9997), (0.8855, 0.4868, 0.1671), (0.9788, -0.003242, 1.168), (0.2494, 0.4631, 0.03615), (0.2541, -0.00326, 0.9509), (-0.0006991, 0.4633, 0.03576), (0.003489, -0.003112, 0.9504), (0.9241, 0.2686, 0.732), (0.2438, 0.283, 0.5379), (0.0, 0.2828, 0.5384), (0.9392, 0.1779, 0.6766), (0.2529, 0.1923, 0.4815), (0.002498, 0.1925, 0.4811)], [], [(12, 13, 3, 1), (13, 14, 5, 3), (15, 7, 9, 16), (16, 9, 11, 17), (2, 0, 6, 8), (12, 1, 7, 15), (1, 3, 9, 7), (4, 2, 8, 10), (3, 5, 11, 9), (14, 4, 10, 17), (5, 14, 17, 11), (0, 12, 15, 6), (8, 16, 17, 10), (6, 15, 16, 8), (2, 4, 14, 13), (0, 2, 13, 12)])
_uv = me_cube_010.uv_layers.new(name='UVMap')
_uv.uv.foreach_set('vector', [0.625, 0.5, 0.625, 0.4167, 0.625, 0.4167, 0.625, 0.5, 0.625, 0.4167, 0.625, 0.375, 0.625, 0.375, 0.625, 0.4167, 0.625, 0.5, 0.625, 0.5, 0.625, 0.4167, 0.625, 0.4167, 0.625, 0.4167, 0.625, 0.4167, 0.625, 0.375, 0.625, 0.375, 0.625, 0.4167, 0.625, 0.5, 0.625, 0.5, 0.625, 0.4167, 0.625, 0.5, 0.625, 0.5, 0.625, 0.5, 0.625, 0.5, 0.625, 0.5, 0.625, 0.4167, 0.625, 0.4167, 0.625, 0.5, 0.625, 0.375, 0.625, 0.4167, 0.625, 0.4167, 0.625, 0.375, 0.625, 0.4167, 0.625, 0.375, 0.625, 0.375, 0.625, 0.4167, 0.625, 0.375, 0.625, 0.375, 0.625, 0.375, 0.625, 0.375, 0.625, 0.375, 0.625, 0.375, 0.625, 0.375, 0.625, 0.375, 0.625, 0.5, 0.625, 0.5, 0.625, 0.5, 0.625, 0.5, 0.625, 0.4167, 0.625, 0.4167, 0.625, 0.375, 0.625, 0.375, 0.625, 0.5, 0.625, 0.5, 0.625, 0.4167, 0.625, 0.4167, 0.625, 0.4167, 0.625, 0.375, 0.625, 0.375, 0.625, 0.4167, 0.625, 0.5, 0.625, 0.4167, 0.625, 0.4167, 0.625, 0.5])
me_cube_010.use_remesh_fix_poles = True
me_cube_010.use_remesh_preserve_attributes = False
me_cube_010.update()
me_cube_011 = bpy.data.meshes.new('Cube.011')
me_cube_011.from_pydata([(-0.8928, -1.138, -0.2364), (-0.8928, -1.138, 1.764), (-0.8928, 0.8616, -0.2364), (-0.8928, 0.8616, 1.764), (1.107, -0.8286, 0.6537), (1.107, -0.8286, 2.654), (1.107, 1.171, 0.6537), (1.107, 1.171, 2.654), (0.3415, 1.0, -2.119), (-0.1322, 1.0, -2.279), (-0.1322, 1.0, -0.7573), (0.3415, 1.0, -0.4885), (-0.1322, -1.0, -2.279), (0.3415, -1.0, -2.119), (0.3415, -1.0, -0.4885), (-0.1322, -1.0, -0.7573), (-0.8928, -1.138, -0.2364), (-0.8928, -1.138, 1.764), (-0.8928, 0.8616, -0.2364), (-0.8928, 0.8616, 1.764)], [], [(8, 11, 7, 6), (6, 7, 5, 4), (12, 15, 1, 0), (8, 6, 4, 13), (10, 3, 1, 15), (7, 11, 14, 5), (11, 10, 15, 14), (2, 9, 12, 0), (9, 8, 13, 12), (4, 5, 14, 13), (13, 14, 15, 12), (2, 3, 10, 9), (9, 10, 11, 8), (16, 17, 19, 18)])
_uv = me_cube_011.uv_layers.new(name='UVMap')
_uv.uv.foreach_set('vector', [0.375, 0.4167, 0.625, 0.4167, 0.625, 0.5, 0.375, 0.5, 0.375, 0.5, 0.625, 0.5, 0.625, 0.75, 0.375, 0.75, 0.375, 0.9167, 0.625, 0.9167, 0.625, 1.0, 0.375, 1.0, 0.2917, 0.5, 0.375, 0.5, 0.375, 0.75, 0.2917, 0.75, 0.7917, 0.5, 0.875, 0.5, 0.875, 0.75, 0.7917, 0.75, 0.625, 0.5, 0.7083, 0.5, 0.7083, 0.75, 0.625, 0.75, 0.7083, 0.5, 0.7917, 0.5, 0.7917, 0.75, 0.7083, 0.75, 0.125, 0.5, 0.2083, 0.5, 0.2083, 0.75, 0.125, 0.75, 0.2083, 0.5, 0.2917, 0.5, 0.2917, 0.75, 0.2083, 0.75, 0.375, 0.75, 0.625, 0.75, 0.625, 0.8333, 0.375, 0.8333, 0.375, 0.8333, 0.625, 0.8333, 0.625, 0.9167, 0.375, 0.9167, 0.375, 0.25, 0.625, 0.25, 0.625, 0.3333, 0.375, 0.3333, 0.375, 0.3333, 0.625, 0.3333, 0.625, 0.4167, 0.375, 0.4167, 0.375, 0.0, 0.625, 0.0, 0.625, 0.25, 0.375, 0.25])
me_cube_011.use_remesh_fix_poles = True
me_cube_011.use_remesh_preserve_attributes = False
me_cube_011.update()
me_cube_013 = bpy.data.meshes.new('Cube.013')
me_cube_013.from_pydata([(-0.7034, -1.358, -2.597), (-0.7034, -1.358, -0.5972), (-0.7034, 0.6421, -2.597), (-0.7034, 0.6421, -0.5972), (0.8986, -1.337, 2.424), (0.8986, -1.337, 4.424), (0.8986, 0.6634, 2.424), (0.8986, 0.6634, 4.424), (0.3591, 1.0, -2.294), (-0.0416, 1.0, -3.452), (-0.0416, 1.0, -1.452), (0.3591, 1.0, -0.2939), (-0.0416, -1.0, -3.452), (0.3591, -1.0, -2.294), (0.3591, -1.0, -0.2939), (-0.0416, -1.0, -1.452)], [], [(0, 1, 3, 2), (8, 11, 7, 6), (6, 7, 5, 4), (12, 15, 1, 0), (8, 6, 4, 13), (10, 3, 1, 15), (7, 11, 14, 5), (11, 10, 15, 14), (2, 9, 12, 0), (9, 8, 13, 12), (4, 5, 14, 13), (13, 14, 15, 12), (2, 3, 10, 9), (9, 10, 11, 8)])
_uv = me_cube_013.uv_layers.new(name='UVMap')
_uv.uv.foreach_set('vector', [0.375, 0.0, 0.625, 0.0, 0.625, 0.25, 0.375, 0.25, 0.375, 0.4167, 0.625, 0.4167, 0.625, 0.5, 0.375, 0.5, 0.375, 0.5, 0.625, 0.5, 0.625, 0.75, 0.375, 0.75, 0.375, 0.9167, 0.625, 0.9167, 0.625, 1.0, 0.375, 1.0, 0.2917, 0.5, 0.375, 0.5, 0.375, 0.75, 0.2917, 0.75, 0.7917, 0.5, 0.875, 0.5, 0.875, 0.75, 0.7917, 0.75, 0.625, 0.5, 0.7083, 0.5, 0.7083, 0.75, 0.625, 0.75, 0.7083, 0.5, 0.7917, 0.5, 0.7917, 0.75, 0.7083, 0.75, 0.125, 0.5, 0.2083, 0.5, 0.2083, 0.75, 0.125, 0.75, 0.2083, 0.5, 0.2917, 0.5, 0.2917, 0.75, 0.2083, 0.75, 0.375, 0.75, 0.625, 0.75, 0.625, 0.8333, 0.375, 0.8333, 0.375, 0.8333, 0.625, 0.8333, 0.625, 0.9167, 0.375, 0.9167, 0.375, 0.25, 0.625, 0.25, 0.625, 0.3333, 0.375, 0.3333, 0.375, 0.3333, 0.625, 0.3333, 0.625, 0.4167, 0.375, 0.4167])
me_cube_013.use_remesh_fix_poles = True
me_cube_013.use_remesh_preserve_attributes = False
me_cube_013.update()
me_cube_014 = bpy.data.meshes.new('Cube.014')
me_cube_014.from_pydata([(-1.006, -1.302, -1.12), (-1.123, -0.9963, 1.001), (-0.7404, 1.618, -0.862), (-0.7087, 1.536, 1.105), (0.9943, -1.302, -1.12), (0.8766, -0.9963, 1.001), (1.26, 1.618, -0.862), (1.291, 1.536, 1.105), (-0.8298, 0.1997, -0.6144), (-0.8298, 0.1997, 1.386), (1.17, 0.1997, -0.6144), (1.17, 0.1997, 1.386)], [], [(8, 9, 3, 2), (2, 3, 7, 6), (10, 11, 5, 4), (4, 5, 1, 0), (8, 10, 4, 0), (11, 9, 1, 5), (7, 3, 9, 11), (2, 6, 10, 8), (6, 7, 11, 10), (0, 1, 9, 8)])
_uv = me_cube_014.uv_layers.new(name='UVMap')
_uv.uv.foreach_set('vector', [0.375, 0.125, 0.625, 0.125, 0.625, 0.25, 0.375, 0.25, 0.375, 0.25, 0.625, 0.25, 0.625, 0.5, 0.375, 0.5, 0.375, 0.625, 0.625, 0.625, 0.625, 0.75, 0.375, 0.75, 0.375, 0.75, 0.625, 0.75, 0.625, 1.0, 0.375, 1.0, 0.125, 0.625, 0.375, 0.625, 0.375, 0.75, 0.125, 0.75, 0.625, 0.625, 0.875, 0.625, 0.875, 0.75, 0.625, 0.75, 0.625, 0.5, 0.875, 0.5, 0.875, 0.625, 0.625, 0.625, 0.125, 0.5, 0.375, 0.5, 0.375, 0.625, 0.125, 0.625, 0.375, 0.5, 0.625, 0.5, 0.625, 0.625, 0.375, 0.625, 0.375, 0.0, 0.625, 0.0, 0.625, 0.125, 0.375, 0.125])
me_cube_014.use_remesh_fix_poles = True
me_cube_014.use_remesh_preserve_attributes = False
me_cube_014.update()
me_cube_015 = bpy.data.meshes.new('Cube.015')
me_cube_015.from_pydata([(-1.006, -1.302, -1.12), (-1.123, -0.9963, 1.001), (-0.7404, 1.618, -0.862), (-0.7087, 1.536, 1.105), (0.9943, -1.302, -1.12), (0.8766, -0.9963, 1.001), (1.26, 1.618, -0.862), (1.291, 1.536, 1.105), (-0.8298, 0.1997, -0.6144), (-0.8298, 0.1997, 1.386), (1.17, 0.1997, -0.6144), (1.17, 0.1997, 1.386)], [], [(8, 9, 3, 2), (2, 3, 7, 6), (10, 11, 5, 4), (4, 5, 1, 0), (8, 10, 4, 0), (11, 9, 1, 5), (7, 3, 9, 11), (2, 6, 10, 8), (6, 7, 11, 10), (0, 1, 9, 8)])
_uv = me_cube_015.uv_layers.new(name='UVMap')
_uv.uv.foreach_set('vector', [0.375, 0.125, 0.625, 0.125, 0.625, 0.25, 0.375, 0.25, 0.375, 0.25, 0.625, 0.25, 0.625, 0.5, 0.375, 0.5, 0.375, 0.625, 0.625, 0.625, 0.625, 0.75, 0.375, 0.75, 0.375, 0.75, 0.625, 0.75, 0.625, 1.0, 0.375, 1.0, 0.125, 0.625, 0.375, 0.625, 0.375, 0.75, 0.125, 0.75, 0.625, 0.625, 0.875, 0.625, 0.875, 0.75, 0.625, 0.75, 0.625, 0.5, 0.875, 0.5, 0.875, 0.625, 0.625, 0.625, 0.125, 0.5, 0.375, 0.5, 0.375, 0.625, 0.125, 0.625, 0.375, 0.5, 0.625, 0.5, 0.625, 0.625, 0.375, 0.625, 0.375, 0.0, 0.625, 0.0, 0.625, 0.125, 0.375, 0.125])
me_cube_015.use_remesh_fix_poles = True
me_cube_015.use_remesh_preserve_attributes = False
me_cube_015.update()
me_cube_016 = bpy.data.meshes.new('Cube.016')
me_cube_016.from_pydata([(-2.42, -1.38, 0.3912), (-4.358, -1.428, 1.42), (-3.812, 1.592, -0.6458), (-0.5633, 1.719, 1.009), (-0.4197, -1.38, 0.3912), (-2.358, -1.428, 1.42), (-1.812, 1.592, -0.6458), (1.437, 1.719, 1.009), (-2.2, 0.2071, -0.5336), (-1.771, 0.1778, 0.8672), (-0.2004, 0.2071, -0.5336), (0.2293, 0.1778, 0.8672)], [], [(8, 9, 3, 2), (2, 3, 7, 6), (10, 11, 5, 4), (4, 5, 1, 0), (8, 10, 4, 0), (11, 9, 1, 5), (7, 3, 9, 11), (2, 6, 10, 8), (6, 7, 11, 10), (0, 1, 9, 8)])
_uv = me_cube_016.uv_layers.new(name='UVMap')
_uv.uv.foreach_set('vector', [0.375, 0.125, 0.625, 0.125, 0.625, 0.25, 0.375, 0.25, 0.375, 0.25, 0.625, 0.25, 0.625, 0.5, 0.375, 0.5, 0.375, 0.625, 0.625, 0.625, 0.625, 0.75, 0.375, 0.75, 0.375, 0.75, 0.625, 0.75, 0.625, 1.0, 0.375, 1.0, 0.125, 0.625, 0.375, 0.625, 0.375, 0.75, 0.125, 0.75, 0.625, 0.625, 0.875, 0.625, 0.875, 0.75, 0.625, 0.75, 0.625, 0.5, 0.875, 0.5, 0.875, 0.625, 0.625, 0.625, 0.125, 0.5, 0.375, 0.5, 0.375, 0.625, 0.125, 0.625, 0.375, 0.5, 0.625, 0.5, 0.625, 0.625, 0.375, 0.625, 0.375, 0.0, 0.625, 0.0, 0.625, 0.125, 0.375, 0.125])
me_cube_016.use_remesh_fix_poles = True
me_cube_016.use_remesh_preserve_attributes = False
me_cube_016.update()
me_cube_017 = bpy.data.meshes.new('Cube.017')
me_cube_017.from_pydata([(-3.884, -1.406, 0.4312), (-4.821, -1.508, 1.63), (-7.731, 1.596, -0.7186), (-4.032, 1.727, 0.8548), (-0.2777, -1.406, 0.4312), (-1.215, -1.508, 1.63), (-0.384, 1.588, -0.5774), (-0.4249, 1.727, 0.8548), (-3.501, 0.1672, -0.1014), (-4.321, 0.141, 1.239), (0.1055, 0.1672, -0.1014), (-1.915, 0.1434, 1.194)], [], [(8, 9, 3, 2), (2, 3, 7, 6), (10, 11, 5, 4), (4, 5, 1, 0), (8, 10, 4, 0), (11, 9, 1, 5), (7, 3, 9, 11), (2, 6, 10, 8), (6, 7, 11, 10), (0, 1, 9, 8)])
_uv = me_cube_017.uv_layers.new(name='UVMap')
_uv.uv.foreach_set('vector', [0.375, 0.125, 0.625, 0.125, 0.625, 0.25, 0.375, 0.25, 0.375, 0.25, 0.625, 0.25, 0.625, 0.5, 0.375, 0.5, 0.375, 0.625, 0.625, 0.625, 0.625, 0.75, 0.375, 0.75, 0.375, 0.75, 0.625, 0.75, 0.625, 1.0, 0.375, 1.0, 0.125, 0.625, 0.375, 0.625, 0.375, 0.75, 0.125, 0.75, 0.625, 0.625, 0.875, 0.625, 0.875, 0.75, 0.625, 0.75, 0.625, 0.5, 0.875, 0.5, 0.875, 0.625, 0.625, 0.625, 0.125, 0.5, 0.375, 0.5, 0.375, 0.625, 0.125, 0.625, 0.375, 0.5, 0.625, 0.5, 0.625, 0.625, 0.375, 0.625, 0.375, 0.0, 0.625, 0.0, 0.625, 0.125, 0.375, 0.125])
me_cube_017.use_remesh_fix_poles = True
me_cube_017.use_remesh_preserve_attributes = False
me_cube_017.update()
me_cube_018 = bpy.data.meshes.new('Cube.018')
me_cube_018.from_pydata([(-2.748, -1.406, 0.4312), (-3.267, -1.508, 1.63), (-3.812, 1.592, -0.6458), (-0.5633, 1.719, 1.009), (-0.7477, -1.406, 0.4312), (-1.267, -1.508, 1.63), (-1.812, 1.592, -0.6458), (1.437, 1.719, 1.009), (-2.192, 0.2473, -0.7771), (-1.762, 0.218, 0.6237), (-0.1916, 0.2473, -0.7771), (0.2381, 0.218, 0.6237), (1.08, 0.2467, -0.7196)], [], [(8, 9, 3, 2), (2, 3, 7, 6), (10, 11, 5, 4), (4, 5, 1, 0), (8, 10, 4, 0), (11, 9, 1, 5), (7, 3, 9, 11), (2, 6, 10, 8), (6, 7, 11, 10), (0, 1, 9, 8)])
_uv = me_cube_018.uv_layers.new(name='UVMap')
_uv.uv.foreach_set('vector', [0.375, 0.125, 0.625, 0.125, 0.625, 0.25, 0.375, 0.25, 0.375, 0.25, 0.625, 0.25, 0.625, 0.5, 0.375, 0.5, 0.375, 0.625, 0.625, 0.625, 0.625, 0.75, 0.375, 0.75, 0.375, 0.75, 0.625, 0.75, 0.625, 1.0, 0.375, 1.0, 0.125, 0.625, 0.375, 0.625, 0.375, 0.75, 0.125, 0.75, 0.625, 0.625, 0.875, 0.625, 0.875, 0.75, 0.625, 0.75, 0.625, 0.5, 0.875, 0.5, 0.875, 0.625, 0.625, 0.625, 0.125, 0.5, 0.375, 0.5, 0.375, 0.625, 0.125, 0.625, 0.375, 0.5, 0.625, 0.5, 0.625, 0.625, 0.375, 0.625, 0.375, 0.0, 0.625, 0.0, 0.625, 0.125, 0.375, 0.125])
me_cube_018.use_remesh_fix_poles = True
me_cube_018.use_remesh_preserve_attributes = False
me_cube_018.update()
me_cube_019 = bpy.data.meshes.new('Cube.019')
me_cube_019.from_pydata([(0.2528, -0.9671, -0.6399), (-1.608, 0.02338, 1.19), (0.2528, 1.033, -0.6399), (-1.608, 2.042, 1.183), (2.253, -0.9671, -0.6399), (0.392, 0.02544, 1.19), (2.253, 1.033, -0.6399), (0.392, 2.047, 1.183), (-1.575, 2.241, 2.622), (-1.575, 4.334, 2.614), (0.4254, 2.27, 2.621), (0.4254, 4.366, 2.613), (0.6206, 6.828, 3.824), (0.5901, 8.986, 3.767), (2.621, 6.814, 3.827), (2.59, 8.974, 3.769)], [], [(0, 1, 3, 2), (2, 3, 7, 6), (6, 7, 5, 4), (4, 5, 1, 0), (2, 6, 4, 0), (5, 7, 11, 10), (10, 11, 15, 14), (3, 1, 8, 9), (1, 5, 10, 8), (7, 3, 9, 11), (15, 13, 12, 14), (9, 8, 12, 13), (8, 10, 14, 12), (11, 9, 13, 15)])
_uv = me_cube_019.uv_layers.new(name='UVMap')
_uv.uv.foreach_set('vector', [0.375, 0.0, 0.625, 0.0, 0.625, 0.25, 0.375, 0.25, 0.375, 0.25, 0.625, 0.25, 0.625, 0.5, 0.375, 0.5, 0.375, 0.5, 0.625, 0.5, 0.625, 0.75, 0.375, 0.75, 0.375, 0.75, 0.625, 0.75, 0.625, 1.0, 0.375, 1.0, 0.125, 0.5, 0.375, 0.5, 0.375, 0.75, 0.125, 0.75, 0.625, 0.75, 0.625, 0.5, 0.625, 0.5, 0.625, 0.75, 0.625, 0.75, 0.625, 0.5, 0.625, 0.5, 0.625, 0.75, 0.625, 0.25, 0.625, 0.0, 0.625, 0.0, 0.625, 0.25, 0.625, 1.0, 0.625, 0.75, 0.625, 0.75, 0.625, 1.0, 0.625, 0.5, 0.625, 0.25, 0.625, 0.25, 0.625, 0.5, 0.625, 0.5, 0.875, 0.5, 0.875, 0.75, 0.625, 0.75, 0.625, 0.25, 0.625, 0.0, 0.625, 0.0, 0.625, 0.25, 0.625, 1.0, 0.625, 0.75, 0.625, 0.75, 0.625, 1.0, 0.625, 0.5, 0.625, 0.25, 0.625, 0.25, 0.625, 0.5])
me_cube_019.use_remesh_fix_poles = True
me_cube_019.use_remesh_preserve_attributes = False
me_cube_019.update()
me_cube_020 = bpy.data.meshes.new('Cube.020')
me_cube_020.from_pydata([(-1.801, -2.082, -0.8714), (-1.852, 0.3064, 1.41), (-1.86, 0.5206, -0.9059), (-1.841, 2.44, 1.407), (0.188, -2.174, -0.8834), (0.213, 0.2916, 1.39), (0.1302, 0.4639, -0.9189), (0.2593, 2.473, 1.4), (1.327, 2.323, 2.922), (1.687, 4.122, 2.956), (4.0, 2.225, 2.943), (4.43, 4.027, 2.976), (5.38, 5.034, 4.319), (5.208, 7.156, 4.262), (7.96, 4.981, 4.332), (7.777, 7.11, 4.275)], [], [(0, 1, 3, 2), (2, 3, 7, 6), (6, 7, 5, 4), (4, 5, 1, 0), (2, 6, 4, 0), (5, 7, 11, 10), (10, 11, 15, 14), (3, 1, 8, 9), (1, 5, 10, 8), (7, 3, 9, 11), (15, 13, 12, 14), (9, 8, 12, 13), (8, 10, 14, 12), (11, 9, 13, 15)])
_uv = me_cube_020.uv_layers.new(name='UVMap')
_uv.uv.foreach_set('vector', [0.375, 0.0, 0.625, 0.0, 0.625, 0.25, 0.375, 0.25, 0.375, 0.25, 0.625, 0.25, 0.625, 0.5, 0.375, 0.5, 0.375, 0.5, 0.625, 0.5, 0.625, 0.75, 0.375, 0.75, 0.375, 0.75, 0.625, 0.75, 0.625, 1.0, 0.375, 1.0, 0.125, 0.5, 0.375, 0.5, 0.375, 0.75, 0.125, 0.75, 0.625, 0.75, 0.625, 0.5, 0.625, 0.5, 0.625, 0.75, 0.625, 0.75, 0.625, 0.5, 0.625, 0.5, 0.625, 0.75, 0.625, 0.25, 0.625, 0.0, 0.625, 0.0, 0.625, 0.25, 0.625, 1.0, 0.625, 0.75, 0.625, 0.75, 0.625, 1.0, 0.625, 0.5, 0.625, 0.25, 0.625, 0.25, 0.625, 0.5, 0.625, 0.5, 0.875, 0.5, 0.875, 0.75, 0.625, 0.75, 0.625, 0.25, 0.625, 0.0, 0.625, 0.0, 0.625, 0.25, 0.625, 1.0, 0.625, 0.75, 0.625, 0.75, 0.625, 1.0, 0.625, 0.5, 0.625, 0.25, 0.625, 0.25, 0.625, 0.5])
me_cube_020.use_remesh_fix_poles = True
me_cube_020.use_remesh_preserve_attributes = False
me_cube_020.update()
me_cube_021 = bpy.data.meshes.new('Cube.021')
me_cube_021.from_pydata([(-0.3902, -40.96, 0.5003), (-0.05739, -43.49, 0.6563), (2.374, -37.21, 2.723), (1.559, -40.61, 0.471), (1.889, -43.17, 0.6283), (4.373, -37.32, 2.715), (4.334, -39.38, 2.886), (8.571, -36.04, 4.146), (9.098, -37.65, 4.265), (5.936, -36.25, 4.156), (12.74, -34.86, 5.414), (12.93, -36.91, 5.515), (10.18, -35.38, 5.418), (10.36, -37.42, 5.519), (6.358, -37.9, 4.277), (2.264, -39.26, 2.877)], [], [(1, 0, 3, 4), (0, 1, 15, 2), (3, 0, 2, 5), (4, 3, 5, 6), (5, 7, 8, 6), (2, 9, 7, 5), (7, 10, 11, 8), (9, 12, 10, 7), (11, 10, 12, 13), (14, 13, 12, 9), (8, 11, 13, 14), (15, 14, 9, 2), (6, 8, 14, 15), (1, 4, 6, 15), (6, 15, 2, 5)])
_uv = me_cube_021.uv_layers.new(name='UVMap')
_uv.uv.foreach_set('vector', [0.125, 0.5, 0.125, 0.75, 0.375, 0.75, 0.375, 0.5, 0.375, 0.0, 0.375, 0.25, 0.625, 0.25, 0.625, 0.0, 0.375, 0.75, 0.375, 1.0, 0.625, 1.0, 0.625, 0.75, 0.375, 0.5, 0.375, 0.75, 0.625, 0.75, 0.625, 0.5, 0.625, 0.75, 0.625, 0.75, 0.625, 0.5, 0.625, 0.5, 0.625, 1.0, 0.625, 1.0, 0.625, 0.75, 0.625, 0.75, 0.625, 0.75, 0.625, 0.75, 0.625, 0.5, 0.625, 0.5, 0.625, 1.0, 0.625, 1.0, 0.625, 0.75, 0.625, 0.75, 0.625, 0.5, 0.625, 0.75, 0.875, 0.75, 0.875, 0.5, 0.625, 0.25, 0.625, 0.25, 0.625, 0.0, 0.625, 0.0, 0.625, 0.5, 0.625, 0.5, 0.625, 0.25, 0.625, 0.25, 0.625, 0.25, 0.625, 0.25, 0.625, 0.0, 0.625, 0.0, 0.625, 0.5, 0.625, 0.5, 0.625, 0.25, 0.625, 0.25, 0.375, 0.25, 0.375, 0.5, 0.625, 0.5, 0.625, 0.25, 0.0, 0.0, 0.0, 0.0, 0.0, 0.0, 0.0, 0.0])
me_cube_021.use_remesh_fix_poles = True
me_cube_021.use_remesh_preserve_attributes = False
me_cube_021.update()
me_cube_022 = bpy.data.meshes.new('Cube.022')
me_cube_022.from_pydata([(-46.31, -0.6027, -0.6534), (-46.31, 1.39, -0.6531), (-45.04, 0.1155, 1.187), (-48.31, -0.5839, -0.6541), (-48.31, 1.409, -0.6539), (-47.04, 0.1356, 1.186), (-47.06, 2.209, 1.182), (-46.71, 3.537, 2.731), (-46.51, 5.537, 2.748), (-44.76, 3.511, 2.731), (-47.51, 7.135, 4.105), (-47.44, 9.088, 4.055), (-45.53, 7.208, 4.099), (-45.45, 9.175, 4.05), (-44.57, 5.573, 2.747), (-45.07, 2.193, 1.183), (-46.31, -0.6027, -0.6534), (-46.31, 1.39, -0.6531), (-48.31, -0.5839, -0.6541), (-48.31, 1.409, -0.6539)], [], [(0, 1, 15, 2), (3, 0, 2, 5), (4, 3, 5, 6), (5, 7, 8, 6), (2, 9, 7, 5), (7, 10, 11, 8), (9, 12, 10, 7), (11, 10, 12, 13), (14, 13, 12, 9), (8, 11, 13, 14), (15, 14, 9, 2), (6, 8, 14, 15), (1, 4, 6, 15), (17, 16, 18, 19)])
_uv = me_cube_022.uv_layers.new(name='UVMap')
_uv.uv.foreach_set('vector', [0.375, 0.0, 0.375, 0.25, 0.625, 0.25, 0.625, 0.0, 0.375, 0.75, 0.375, 1.0, 0.625, 1.0, 0.625, 0.75, 0.375, 0.5, 0.375, 0.75, 0.625, 0.75, 0.625, 0.5, 0.625, 0.75, 0.625, 0.75, 0.625, 0.5, 0.625, 0.5, 0.625, 1.0, 0.625, 1.0, 0.625, 0.75, 0.625, 0.75, 0.625, 0.75, 0.625, 0.75, 0.625, 0.5, 0.625, 0.5, 0.625, 1.0, 0.625, 1.0, 0.625, 0.75, 0.625, 0.75, 0.625, 0.5, 0.625, 0.75, 0.875, 0.75, 0.875, 0.5, 0.625, 0.25, 0.625, 0.25, 0.625, 0.0, 0.625, 0.0, 0.625, 0.5, 0.625, 0.5, 0.625, 0.25, 0.625, 0.25, 0.625, 0.25, 0.625, 0.25, 0.625, 0.0, 0.625, 0.0, 0.625, 0.5, 0.625, 0.5, 0.625, 0.25, 0.625, 0.25, 0.375, 0.25, 0.375, 0.5, 0.625, 0.5, 0.625, 0.25, 0.125, 0.5, 0.125, 0.75, 0.375, 0.75, 0.375, 0.5])
me_cube_022.use_remesh_fix_poles = True
me_cube_022.use_remesh_preserve_attributes = False
me_cube_022.update()
me_cube_023 = bpy.data.meshes.new('Cube.023')
me_cube_023.from_pydata([(-4.406, -11.71, -1.824), (2.249, -7.022, 0.9535), (-4.406, -9.711, -1.824), (2.249, -5.022, 0.9535), (-2.406, -11.71, -1.824), (4.249, -7.022, 0.9535), (-2.406, -9.711, -1.824), (4.249, -5.022, 0.9535), (-1.516, -7.639, -0.1949), (-0.2102, -7.656, 0.2652), (-0.2102, -5.656, 0.2652), (-1.516, -5.773, -0.09781), (1.79, -5.656, 0.2652), (0.4837, -5.773, -0.09781), (1.79, -7.656, 0.2652), (0.4837, -7.639, -0.1949)], [], [(9, 1, 3, 10), (10, 3, 7, 12), (12, 7, 5, 14), (14, 5, 1, 9), (2, 6, 4, 0), (7, 3, 1, 5), (4, 15, 8, 0), (15, 14, 9, 8), (6, 13, 15, 4), (13, 12, 14, 15), (2, 11, 13, 6), (11, 10, 12, 13), (0, 8, 11, 2), (8, 9, 10, 11)])
_uv = me_cube_023.uv_layers.new(name='UVMap')
_uv.uv.foreach_set('vector', [0.5417, 0.0, 0.625, 0.0, 0.625, 0.25, 0.5417, 0.25, 0.5417, 0.25, 0.625, 0.25, 0.625, 0.5, 0.5417, 0.5, 0.5417, 0.5, 0.625, 0.5, 0.625, 0.75, 0.5417, 0.75, 0.5417, 0.75, 0.625, 0.75, 0.625, 1.0, 0.5417, 1.0, 0.125, 0.5, 0.375, 0.5, 0.375, 0.75, 0.125, 0.75, 0.625, 0.5, 0.875, 0.5, 0.875, 0.75, 0.625, 0.75, 0.375, 0.75, 0.4583, 0.75, 0.4583, 1.0, 0.375, 1.0, 0.4583, 0.75, 0.5417, 0.75, 0.5417, 1.0, 0.4583, 1.0, 0.375, 0.5, 0.4583, 0.5, 0.4583, 0.75, 0.375, 0.75, 0.4583, 0.5, 0.5417, 0.5, 0.5417, 0.75, 0.4583, 0.75, 0.375, 0.25, 0.4583, 0.25, 0.4583, 0.5, 0.375, 0.5, 0.4583, 0.25, 0.5417, 0.25, 0.5417, 0.5, 0.4583, 0.5, 0.375, 0.0, 0.4583, 0.0, 0.4583, 0.25, 0.375, 0.25, 0.4583, 0.0, 0.5417, 0.0, 0.5417, 0.25, 0.4583, 0.25])
me_cube_023.use_remesh_fix_poles = True
me_cube_023.use_remesh_preserve_attributes = False
me_cube_023.update()
me_cube_024 = bpy.data.meshes.new('Cube.024')
me_cube_024.from_pydata([(-5.795, -13.12, -2.148), (5.857, -6.011, 1.667), (-5.396, -12.47, -2.184), (5.857, -4.011, 1.667), (-2.345, -12.41, -2.09), (7.857, -6.011, 1.667), (-2.165, -10.85, -2.073), (7.857, -4.011, 1.667), (-2.385, -9.86, -0.8897), (-0.6708, -8.524, -0.1458), (-0.6941, -6.467, -0.1481), (-2.385, -7.995, -0.7926), (1.049, -5.832, -0.173), (-0.3846, -7.995, -0.7926), (1.049, -7.832, -0.173), (-0.3846, -9.86, -0.8897)], [], [(9, 1, 3, 10), (10, 3, 7, 12), (12, 7, 5, 14), (14, 5, 1, 9), (2, 6, 4, 0), (7, 3, 1, 5), (4, 15, 8, 0), (15, 14, 9, 8), (6, 13, 15, 4), (13, 12, 14, 15), (2, 11, 13, 6), (11, 10, 12, 13), (0, 8, 11, 2), (8, 9, 10, 11)])
_uv = me_cube_024.uv_layers.new(name='UVMap')
_uv.uv.foreach_set('vector', [0.5417, 0.0, 0.625, 0.0, 0.625, 0.25, 0.5417, 0.25, 0.5417, 0.25, 0.625, 0.25, 0.625, 0.5, 0.5417, 0.5, 0.5417, 0.5, 0.625, 0.5, 0.625, 0.75, 0.5417, 0.75, 0.5417, 0.75, 0.625, 0.75, 0.625, 1.0, 0.5417, 1.0, 0.125, 0.5, 0.375, 0.5, 0.375, 0.75, 0.125, 0.75, 0.625, 0.5, 0.875, 0.5, 0.875, 0.75, 0.625, 0.75, 0.375, 0.75, 0.4583, 0.75, 0.4583, 1.0, 0.375, 1.0, 0.4583, 0.75, 0.5417, 0.75, 0.5417, 1.0, 0.4583, 1.0, 0.375, 0.5, 0.4583, 0.5, 0.4583, 0.75, 0.375, 0.75, 0.4583, 0.5, 0.5417, 0.5, 0.5417, 0.75, 0.4583, 0.75, 0.375, 0.25, 0.4583, 0.25, 0.4583, 0.5, 0.375, 0.5, 0.4583, 0.25, 0.5417, 0.25, 0.5417, 0.5, 0.4583, 0.5, 0.375, 0.0, 0.4583, 0.0, 0.4583, 0.25, 0.375, 0.25, 0.4583, 0.0, 0.5417, 0.0, 0.5417, 0.25, 0.4583, 0.25])
me_cube_024.use_remesh_fix_poles = True
me_cube_024.use_remesh_preserve_attributes = False
me_cube_024.update()
me_cube_025 = bpy.data.meshes.new('Cube.025')
me_cube_025.from_pydata([(-44.39, -1.25, -5.127), (-44.47, 0.2529, -4.645), (-45.64, -0.9421, -3.11), (-46.27, -1.245, -5.485), (-47.51, -0.9374, -3.468), (-46.34, 0.2576, -5.003), (-45.85, 1.676, -5.213), (-47.7, 0.2592, -3.129), (-47.24, 1.595, -3.377), (-45.83, 0.2545, -2.771), (-45.37, 1.59, -3.02), (-43.98, 1.671, -4.855)], [], [(0, 1, 9, 2), (1, 0, 3, 5), (3, 0, 2, 4), (5, 3, 4, 7), (6, 5, 7, 8), (11, 1, 5, 6), (7, 4, 2, 9), (8, 7, 9, 10), (1, 11, 10, 9), (11, 6, 8, 10)])
_uv = me_cube_025.uv_layers.new(name='UVMap')
_uv.uv.foreach_set('vector', [0.375, 0.0, 0.375, 0.125, 0.625, 0.125, 0.625, 0.0, 0.125, 0.625, 0.125, 0.75, 0.375, 0.75, 0.375, 0.625, 0.375, 0.75, 0.375, 1.0, 0.625, 1.0, 0.625, 0.75, 0.375, 0.625, 0.375, 0.75, 0.625, 0.75, 0.625, 0.625, 0.375, 0.5, 0.375, 0.625, 0.625, 0.625, 0.625, 0.5, 0.125, 0.5, 0.125, 0.625, 0.375, 0.625, 0.375, 0.5, 0.625, 0.625, 0.625, 0.75, 0.875, 0.75, 0.875, 0.625, 0.625, 0.5, 0.625, 0.625, 0.875, 0.625, 0.875, 0.5, 0.375, 0.125, 0.375, 0.25, 0.625, 0.25, 0.625, 0.125, 0.375, 0.25, 0.375, 0.5, 0.625, 0.5, 0.625, 0.25])
me_cube_025.use_remesh_fix_poles = True
me_cube_025.use_remesh_preserve_attributes = False
me_cube_025.update()
me_cube_026 = bpy.data.meshes.new('Cube.026')
me_cube_026.from_pydata([(-73.65, -0.8624, 0.9328), (-73.03, 0.6372, 1.426), (-73.19, -0.5597, 3.038), (-75.63, -0.8382, 1.046), (-75.18, -0.5356, 3.151), (-75.02, 0.6614, 1.539), (-74.44, 2.077, 1.277), (-74.84, 0.6603, 3.534), (-74.33, 1.994, 3.242), (-72.85, 0.6361, 3.421), (-72.34, 1.97, 3.13), (-72.45, 2.053, 1.164)], [], [(0, 1, 9, 2), (1, 0, 3, 5), (3, 0, 2, 4), (5, 3, 4, 7), (6, 5, 7, 8), (11, 1, 5, 6), (7, 4, 2, 9), (8, 7, 9, 10), (1, 11, 10, 9), (11, 6, 8, 10)])
_uv = me_cube_026.uv_layers.new(name='UVMap')
_uv.uv.foreach_set('vector', [0.375, 0.0, 0.375, 0.125, 0.625, 0.125, 0.625, 0.0, 0.125, 0.625, 0.125, 0.75, 0.375, 0.75, 0.375, 0.625, 0.375, 0.75, 0.375, 1.0, 0.625, 1.0, 0.625, 0.75, 0.375, 0.625, 0.375, 0.75, 0.625, 0.75, 0.625, 0.625, 0.375, 0.5, 0.375, 0.625, 0.625, 0.625, 0.625, 0.5, 0.125, 0.5, 0.125, 0.625, 0.375, 0.625, 0.375, 0.5, 0.625, 0.625, 0.625, 0.75, 0.875, 0.75, 0.875, 0.625, 0.625, 0.5, 0.625, 0.625, 0.875, 0.625, 0.875, 0.5, 0.375, 0.125, 0.375, 0.25, 0.625, 0.25, 0.625, 0.125, 0.375, 0.25, 0.375, 0.5, 0.625, 0.5, 0.625, 0.25])
me_cube_026.use_remesh_fix_poles = True
me_cube_026.use_remesh_preserve_attributes = False
me_cube_026.update()
me_cube_027 = bpy.data.meshes.new('Cube.027')
me_cube_027.from_pydata([(1.071, 0.2065, -0.476)], [], [])
_uv = me_cube_027.uv_layers.new(name='UVMap')
_uv.uv.foreach_set('vector', [])
me_cube_027.use_remesh_fix_poles = True
me_cube_027.use_remesh_preserve_attributes = False
me_cube_027.update()
me_cube_028 = bpy.data.meshes.new('Cube.028')
me_cube_028.from_pydata([(-151.8, -1.279, -5.696), (-144.6, 0.09768, -6.516), (-154.3, -1.327, -4.693), (-155.7, -1.276, -5.96), (-157.0, -1.325, -4.906), (-148.5, 0.1004, -6.781), (-143.2, 1.658, -7.045), (-150.3, 0.07214, -5.484), (-150.3, 1.789, -5.86), (-147.6, 0.06997, -5.272), (-147.6, 1.787, -5.648), (-139.5, 1.655, -6.788)], [], [(0, 1, 9, 2), (1, 0, 3, 5), (3, 0, 2, 4), (5, 3, 4, 7), (6, 5, 7, 8), (11, 1, 5, 6), (7, 4, 2, 9), (8, 7, 9, 10), (1, 11, 10, 9), (11, 6, 8, 10)])
_uv = me_cube_028.uv_layers.new(name='UVMap')
_uv.uv.foreach_set('vector', [0.375, 0.0, 0.375, 0.125, 0.625, 0.125, 0.625, 0.0, 0.125, 0.625, 0.125, 0.75, 0.375, 0.75, 0.375, 0.625, 0.375, 0.75, 0.375, 1.0, 0.625, 1.0, 0.625, 0.75, 0.375, 0.625, 0.375, 0.75, 0.625, 0.75, 0.625, 0.625, 0.375, 0.5, 0.375, 0.625, 0.625, 0.625, 0.625, 0.5, 0.125, 0.5, 0.125, 0.625, 0.375, 0.625, 0.375, 0.5, 0.625, 0.625, 0.625, 0.75, 0.875, 0.75, 0.875, 0.625, 0.625, 0.5, 0.625, 0.625, 0.875, 0.625, 0.875, 0.5, 0.375, 0.125, 0.375, 0.25, 0.625, 0.25, 0.625, 0.125, 0.375, 0.25, 0.375, 0.5, 0.625, 0.5, 0.625, 0.25])
me_cube_028.use_remesh_fix_poles = True
me_cube_028.use_remesh_preserve_attributes = False
me_cube_028.update()
me_cube_029 = bpy.data.meshes.new('Cube.029')
me_cube_029.from_pydata([(-149.6, 0.2763, -7.293)], [], [])
_uv = me_cube_029.uv_layers.new(name='UVMap')
_uv.uv.foreach_set('vector', [])
me_cube_029.use_remesh_fix_poles = True
me_cube_029.use_remesh_preserve_attributes = False
me_cube_029.update()
me_cube_030 = bpy.data.meshes.new('Cube.030')
me_cube_030.from_pydata([(2.398, 0.1666, -0.04385)], [], [])
_uv = me_cube_030.uv_layers.new(name='UVMap')
_uv.uv.foreach_set('vector', [])
me_cube_030.use_remesh_fix_poles = True
me_cube_030.use_remesh_preserve_attributes = False
me_cube_030.update()
me_cube_031 = bpy.data.meshes.new('Cube.031')
me_cube_031.from_pydata([(-152.9, -1.112, -5.195), (-147.1, 0.4503, -5.525), (-153.8, -1.215, -3.994), (-156.3, -1.099, -5.46), (-157.2, -1.201, -4.259), (-150.6, 0.4641, -5.79), (-142.6, 1.869, -5.947), (-150.3, 0.4358, -4.408), (-143.7, 1.925, -4.973), (-148.1, 0.4243, -4.188), (-140.3, 1.911, -4.708), (-135.3, 1.763, -5.955)], [], [(0, 1, 9, 2), (1, 0, 3, 5), (3, 0, 2, 4), (5, 3, 4, 7), (6, 5, 7, 8), (11, 1, 5, 6), (7, 4, 2, 9), (8, 7, 9, 10), (1, 11, 10, 9), (11, 6, 8, 10)])
_uv = me_cube_031.uv_layers.new(name='UVMap')
_uv.uv.foreach_set('vector', [0.375, 0.0, 0.375, 0.125, 0.625, 0.125, 0.625, 0.0, 0.125, 0.625, 0.125, 0.75, 0.375, 0.75, 0.375, 0.625, 0.375, 0.75, 0.375, 1.0, 0.625, 1.0, 0.625, 0.75, 0.375, 0.625, 0.375, 0.75, 0.625, 0.75, 0.625, 0.625, 0.375, 0.5, 0.375, 0.625, 0.625, 0.625, 0.625, 0.5, 0.125, 0.5, 0.125, 0.625, 0.375, 0.625, 0.375, 0.5, 0.625, 0.625, 0.625, 0.75, 0.875, 0.75, 0.875, 0.625, 0.625, 0.5, 0.625, 0.625, 0.875, 0.625, 0.875, 0.5, 0.375, 0.125, 0.375, 0.25, 0.625, 0.25, 0.625, 0.125, 0.375, 0.25, 0.375, 0.5, 0.625, 0.5, 0.625, 0.25])
me_cube_031.use_remesh_fix_poles = True
me_cube_031.use_remesh_preserve_attributes = False
me_cube_031.update()
me_cube_032 = bpy.data.meshes.new('Cube.032')
me_cube_032.from_pydata([(-150.7, 0.4683, -5.823)], [], [])
_uv = me_cube_032.uv_layers.new(name='UVMap')
_uv.uv.foreach_set('vector', [])
me_cube_032.use_remesh_fix_poles = True
me_cube_032.use_remesh_preserve_attributes = False
me_cube_032.update()

# ---- objects
ob_light = bpy.data.objects.new('Light', light_light)
ob_camera = bpy.data.objects.new('Camera', cam_camera)
ob_cube = bpy.data.objects.new('Cube', me_cube)
ob_cylinder = bpy.data.objects.new('Cylinder', me_cylinder)
ob_cylinder_001 = bpy.data.objects.new('Cylinder.001', me_cylinder_002)
ob_cone = bpy.data.objects.new('Cone', me_cone)
ob_cylinder_002 = bpy.data.objects.new('Cylinder.002', me_cylinder_003)
ob_icosphere = bpy.data.objects.new('Icosphere', me_icosphere)
ob_cube_001 = bpy.data.objects.new('Cube.001', me_cube_008)
ob_cube_002 = bpy.data.objects.new('Cube.002', me_cube_009)
ob_cube_003 = bpy.data.objects.new('Cube.003', me_cube_010)
ob_cube_004 = bpy.data.objects.new('Cube.004', me_cube_011)
ob_cube_005 = bpy.data.objects.new('Cube.005', me_cube_013)
ob_cube_006 = bpy.data.objects.new('Cube.006', me_cube_014)
ob_cube_007 = bpy.data.objects.new('Cube.007', me_cube_015)
ob_cube_008 = bpy.data.objects.new('Cube.008', me_cube_016)
ob_cube_009 = bpy.data.objects.new('Cube.009', me_cube_017)
ob_cube_010 = bpy.data.objects.new('Cube.010', me_cube_018)
ob_cube_011 = bpy.data.objects.new('Cube.011', me_cube_019)
ob_cube_012 = bpy.data.objects.new('Cube.012', me_cube_020)
ob_cube_013 = bpy.data.objects.new('Cube.013', me_cube_021)
ob_cube_014 = bpy.data.objects.new('Cube.014', me_cube_022)
ob_cube_015 = bpy.data.objects.new('Cube.015', me_cube_023)
ob_cube_016 = bpy.data.objects.new('Cube.016', me_cube_024)
ob_cube_017 = bpy.data.objects.new('Cube.017', me_cube_025)
ob_cube_018 = bpy.data.objects.new('Cube.018', me_cube_026)
ob_cube_019 = bpy.data.objects.new('Cube.019', me_cube_027)
ob_cube_020 = bpy.data.objects.new('Cube.020', me_cube_028)
ob_cube_021 = bpy.data.objects.new('Cube.021', me_cube_029)
ob_cube_022 = bpy.data.objects.new('Cube.022', me_cube_030)
ob_cube_023 = bpy.data.objects.new('Cube.023', me_cube_031)
ob_cube_024 = bpy.data.objects.new('Cube.024', me_cube_032)

# ---- transforms, parenting, visibility, modifiers, constraints
ob_light.location = (4.076, 1.005, 5.904)
ob_light.rotation_euler = (0.6503, 0.05522, 1.866)
ob_light.lock_rotations_4d = False
ob_light.empty_display_type = 'ARROWS'
ob_light.color = (0.0, 0.0, 0.0, 0.0)
ob_light.lineart.crease_threshold = 0.0
ob_camera.location = (7.359, -6.926, 4.958)
ob_camera.rotation_euler = (1.109, -0.0, 0.8149)
ob_camera.lock_rotations_4d = False
ob_camera.empty_display_type = 'ARROWS'
ob_camera.color = (0.0, 0.0, 0.0, 0.0)
ob_camera.display_type = 'WIRE'
ob_camera.lineart.crease_threshold = 0.0
ob_cube.location = (-0.3938, -1.928, 6.111)
ob_cube.rotation_euler = (0.1745, -0.0, 0.0)
ob_cube.scale = (1.5, 1.01, 1.022)
_m = ob_cube.modifiers.new('Mirror', 'MIRROR')
_m.use_axis = (False, False, False)
ob_cylinder.location = (-0.2735, 0.5413, 2.433)
ob_cylinder.scale = (4.0, 4.0, 2.037)
ob_cylinder_001.location = (-0.9256, 2.88, 5.52)
ob_cylinder_001.rotation_euler = (6.183, -0.05977, -0.05795)
ob_cylinder_001.scale = (0.1845, 0.1845, 0.4353)
ob_cone.location = (-1.029, 3.074, 6.943)
ob_cone.rotation_euler = (6.183, -0.05977, -0.05795)
ob_cone.scale = (0.7933, 0.7933, 1.0)
ob_cylinder_002.location = (0.6218, 2.263, 5.61)
ob_cylinder_002.rotation_euler = (-0.1132, -0.001236, -0.007855)
ob_cylinder_002.scale = (-0.1558, -0.1558, 0.3594)
ob_icosphere.location = (0.6214, 2.385, 6.582)
ob_icosphere.rotation_euler = (-0.1132, -0.001236, -0.007855)
ob_icosphere.scale = (0.8724, 0.8724, 0.6767)
ob_cube_001.location = (-0.3938, -1.928, 6.111)
ob_cube_001.rotation_euler = (0.1745, -0.0, 0.0)
ob_cube_002.location = (-0.4405, -2.2, 7.68)
ob_cube_002.rotation_euler = (0.001837, -0.1704, 1.571)
ob_cube_002.scale = (0.7432, 0.4996, 0.5056)
_m = ob_cube_002.modifiers.new('Mirror', 'MIRROR')
_m.use_axis = (True, True, False)
ob_cube_003.location = (-0.4405, -2.2, 7.68)
ob_cube_003.rotation_euler = (0.001837, -0.1704, 1.571)
ob_cube_003.scale = (1.001, 1.0, 1.0)
_m = ob_cube_003.modifiers.new('Mirror', 'MIRROR')
_m.use_axis = (True, True, False)
ob_cube_004.location = (-0.6391, -2.333, 8.302)
ob_cube_004.rotation_euler = (0.1746, 0.02128, 0.003753)
ob_cube_004.scale = (2.167, 0.1296, 0.1405)
ob_cube_005.location = (-0.4565, -2.543, 8.868)
ob_cube_005.rotation_euler = (0.0, 0.02126, 1.571)
ob_cube_005.scale = (1.352, 0.05507, 0.08791)
ob_cube_006.location = (1.146, -1.846, 6.61)
ob_cube_006.rotation_euler = (0.06966, 0.1788, -0.0008695)
ob_cube_006.scale = (0.06629, -0.7328, 0.1293)
ob_cube_007.location = (1.206, -2.145, 7.722)
ob_cube_007.rotation_euler = (0.06984, -0.03288, -0.04104)
ob_cube_007.scale = (0.04323, -0.276, 0.05458)
ob_cube_008.location = (1.23, -2.508, 7.434)
ob_cube_008.rotation_euler = (1.238, 0.07253, 0.1661)
ob_cube_008.scale = (0.02138, -0.6336, 0.08628)
ob_cube_009.location = (1.22, -1.698, 7.523)
ob_cube_009.rotation_euler = (2.161, -0.03624, 0.1577)
ob_cube_009.scale = (0.02138, -0.6336, 0.08628)
ob_cube_010.location = (1.17, -2.509, 6.963)
ob_cube_010.rotation_euler = (2.161, -0.03624, 0.1577)
ob_cube_010.scale = (0.01793, -0.2717, 0.0475)
ob_cube_011.location = (1.038, -1.28, 5.3)
ob_cube_011.rotation_euler = (0.1745, 0.0, 0.0)
ob_cube_011.scale = (0.06218, 0.06845, 0.3246)
ob_cube_012.location = (0.9617, -2.457, 5.055)
ob_cube_012.rotation_euler = (0.1745, -0.0, -1.651)
ob_cube_012.scale = (0.06218, 0.06845, 0.3246)
ob_cube_013.location = (0.9873, -2.475, 5.055)
ob_cube_013.rotation_euler = (0.1745, -0.0, -1.651)
ob_cube_013.scale = (0.06218, 0.06845, 0.3246)
ob_cube_014.location = (1.038, -1.28, 5.3)
ob_cube_014.rotation_euler = (0.1745, 0.0, 0.0)
ob_cube_014.scale = (0.06218, 0.06845, 0.3246)
ob_cube_015.location = (-0.05068, -1.32, 7.825)
ob_cube_015.scale = (0.03333, 0.03333, 0.2475)
_m = ob_cube_015.modifiers.new('Mirror', 'MIRROR')
_m.use_axis = (True, True, False)
_m.mirror_object = ob_cube_002
ob_cube_016.location = (-0.2758, -1.353, 8.57)
ob_cube_016.rotation_euler = (0.6158, -0.6981, -0.4931)
ob_cube_016.scale = (0.03333, 0.03333, 0.2475)
_m = ob_cube_016.modifiers.new('Mirror', 'MIRROR')
_m.use_axis = (True, True, False)
_m.mirror_object = ob_cube_002
ob_cube_017.location = (1.146, -1.846, 6.563)
ob_cube_017.rotation_euler = (0.2015, 0.1788, -0.0008695)
ob_cube_017.scale = (0.06629, -0.7328, 0.1293)
ob_cube_018.location = (1.176, -2.145, 7.722)
ob_cube_018.rotation_euler = (0.06984, -0.03288, -0.04104)
ob_cube_018.scale = (0.04323, -0.276, 0.05458)
ob_cube_019.location = (1.23, -2.508, 7.434)
ob_cube_019.rotation_euler = (1.238, 0.07253, 0.1661)
ob_cube_019.scale = (0.02138, -0.6336, 0.08628)
ob_cube_020.location = (1.23, -2.508, 7.434)
ob_cube_020.rotation_euler = (1.238, 0.07253, 0.1661)
ob_cube_020.scale = (0.02138, -0.6336, 0.08628)
ob_cube_021.location = (1.23, -2.508, 7.434)
ob_cube_021.rotation_euler = (1.238, 0.07253, 0.1661)
ob_cube_021.scale = (0.02138, -0.6336, 0.08628)
ob_cube_022.location = (1.22, -1.698, 7.523)
ob_cube_022.rotation_euler = (2.161, -0.03624, 0.1577)
ob_cube_022.scale = (0.02138, -0.6336, 0.08628)
ob_cube_023.location = (1.22, -1.698, 7.523)
ob_cube_023.rotation_euler = (2.161, -0.03624, 0.1577)
ob_cube_023.scale = (0.02138, -0.6336, 0.08628)
ob_cube_024.location = (1.22, -1.698, 7.523)
ob_cube_024.rotation_euler = (2.161, -0.03624, 0.1577)
ob_cube_024.scale = (0.02138, -0.6336, 0.08628)

# ---- collection membership
col_collection.objects.link(ob_light)
col_collection.objects.link(ob_camera)
col_collection.objects.link(ob_cube)
col_collection.objects.link(ob_cylinder)
col_collection.objects.link(ob_cylinder_001)
col_collection.objects.link(ob_cone)
col_collection.objects.link(ob_cylinder_002)
col_collection.objects.link(ob_icosphere)
col_collection.objects.link(ob_cube_001)
col_collection.objects.link(ob_cube_002)
col_collection.objects.link(ob_cube_003)
col_collection.objects.link(ob_cube_004)
col_collection.objects.link(ob_cube_005)
col_collection.objects.link(ob_cube_006)
col_collection.objects.link(ob_cube_007)
col_collection.objects.link(ob_cube_008)
col_collection.objects.link(ob_cube_009)
col_collection.objects.link(ob_cube_010)
col_collection.objects.link(ob_cube_011)
col_collection.objects.link(ob_cube_012)
col_collection.objects.link(ob_cube_013)
col_collection.objects.link(ob_cube_014)
col_collection.objects.link(ob_cube_015)
col_collection.objects.link(ob_cube_016)
col_collection.objects.link(ob_cube_017)
col_collection.objects.link(ob_cube_018)
col_collection.objects.link(ob_cube_019)
col_collection.objects.link(ob_cube_020)
col_collection.objects.link(ob_cube_021)
col_collection.objects.link(ob_cube_022)
col_collection.objects.link(ob_cube_023)
col_collection.objects.link(ob_cube_024)

# ---- scene / render settings (as saved in the file)
scene.camera = ob_camera
scene.frame_start = 1; scene.frame_end = 250; scene.frame_set(19)
scene.render.engine = 'BLENDER_EEVEE_NEXT'
scene.cycles.sampling_pattern = 'TABULATED_SOBOL'
scene.cycles.use_light_tree = False
scene.view_settings.view_transform = 'Filmic'
bpy.context.view_layer.update()
